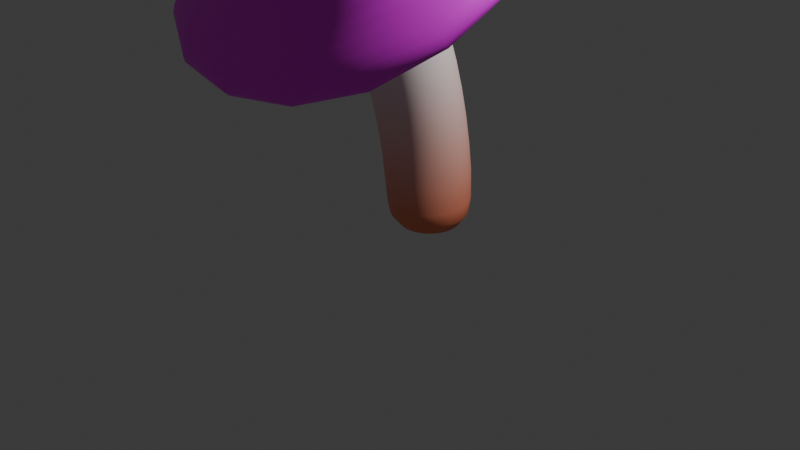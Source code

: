 # Source: Cool_Mushroom.blend  (saved by Blender 4.4.32; exported with 4.5.12 LTS)
import bpy
from mathutils import Matrix  # noqa: F401  (used for matrix-valued properties, if any)

bpy.ops.wm.read_factory_settings(use_empty=True)
scene = bpy.context.scene
scene.name = 'Scene'

# ---- collections
col_collection = bpy.data.collections.new('Collection'); scene.collection.children.link(col_collection)

# ---- images (referenced by path relative to the original .blend; pixels are not part of the script)
import os
ASSET_DIR = os.environ.get("B2B_ASSET_DIR", "")  # directory of the original .blend (textures are referenced by path, not embedded)
HERE = os.path.dirname(os.path.abspath(__file__))  # packed textures are extracted next to this script under _unpacked/

def load_image(name, relpath, width, height, colorspace="sRGB"):
    """Load a texture the original file referenced (path relative to the .blend, or extracted next to this script)."""
    p = next((c for c in (os.path.join(HERE, relpath), os.path.join(ASSET_DIR, relpath)) if relpath and os.path.exists(c)), "")
    if p:
        img = bpy.data.images.load(p, check_existing=True)
        img.name = name
    else:  # same state as the original file: an image datablock whose file is absent (Cycles renders it pink)
        img = bpy.data.images.new(name, width, height)
        img.source = "FILE"
        img.filepath = "//" + (relpath or name)
    img.colorspace_settings.name = colorspace
    return img
img_jpg = load_image('树纹.jpg', '蒙版素材/树纹.jpg', 1024, 1024, 'sRGB')
img_pink_png = load_image('斑马纹 Pink.png', '蒙版素材/斑马纹 Pink.png', 1024, 1024, 'sRGB')

# ---- materials (node trees are filled in below, after node groups)
mat_mushroom_head = bpy.data.materials.new('Mushroom Head')
mat_mushroom_stem_earth = bpy.data.materials.new('Mushroom Stem earth')

# ---- material node trees
mat_mushroom_head.use_nodes = True; mat_mushroom_head.node_tree.nodes.clear()
_N = mat_mushroom_head.node_tree.nodes; _L = mat_mushroom_head.node_tree.links
n0 = _N.new('ShaderNodeBsdfPrincipled'); n0.name = '原理化 BSDF'; n0.location = (10, 300)
n1 = _N.new('ShaderNodeOutputMaterial'); n1.name = '材质输出'; n1.location = (300, 300)
n2 = _N.new('ShaderNodeMix'); n2.name = '混合'; n2.location = (-240, 270)
n2.data_type = 'RGBA'
n3 = _N.new('ShaderNodeTexImage'); n3.name = '图像纹理'; n3.location = (-531, 454)
n3.image = img_jpg
n4 = _N.new('ShaderNodeMapping'); n4.name = '映射'; n4.location = (-730, 253)
n5 = _N.new('ShaderNodeTexCoord'); n5.name = '纹理坐标'; n5.location = (-919, 268)
n6 = _N.new('ShaderNodeTexImage'); n6.name = '图像纹理.001'; n6.location = (-545, 21)
n6.image = img_pink_png
_L.new(n0.outputs[0], n1.inputs[0])
_L.new(n4.outputs[0], n3.inputs[0])
_L.new(n2.outputs[2], n0.inputs[0])
_L.new(n4.outputs[0], n6.inputs[0])
_L.new(n5.outputs[0], n4.inputs[0])
_L.new(n3.outputs[0], n2.inputs[0])
_L.new(n3.outputs[0], n2.inputs[7])
_L.new(n6.outputs[0], n2.inputs[6])
n1.is_active_output = True
mat_mushroom_stem_earth.use_nodes = True; mat_mushroom_stem_earth.node_tree.nodes.clear()
_N = mat_mushroom_stem_earth.node_tree.nodes; _L = mat_mushroom_stem_earth.node_tree.links
n0 = _N.new('ShaderNodeBsdfPrincipled'); n0.name = '原理化 BSDF'; n0.location = (10, 300)
n1 = _N.new('ShaderNodeOutputMaterial'); n1.name = '材质输出'; n1.location = (300, 300)
n2 = _N.new('ShaderNodeValToRGB'); n2.name = '颜色渐变'; n2.location = (-279, 316)
n2.color_ramp.interpolation = 'CARDINAL'
while len(n2.color_ramp.elements) > 1: n2.color_ramp.elements.remove(n2.color_ramp.elements[-1])
n2.color_ramp.elements[0].position = 0.1636; n2.color_ramp.elements[0].color = (1.0, 0.173, 0.02235, 1.0)
_e = n2.color_ramp.elements.new(0.7673); _e.color = (1.0, 1.0, 1.0, 1.0)
n3 = _N.new('ShaderNodeMapping'); n3.name = '映射'; n3.location = (-794, 237)
n3.vector_type = 'TEXTURE'
n3.inputs[1].default_value = (0.0, 0.0, -0.2)
n4 = _N.new('ShaderNodeTexCoord'); n4.name = '纹理坐标'; n4.location = (-992, 237)
n5 = _N.new('ShaderNodeSeparateXYZ'); n5.name = '分离 XYZ'; n5.location = (-561, 231)
_L.new(n0.outputs[0], n1.inputs[0])
_L.new(n2.outputs[0], n0.inputs[0])
_L.new(n3.outputs[0], n5.inputs[0])
_L.new(n5.outputs[2], n2.inputs[0])
_L.new(n4.outputs[0], n3.inputs[0])
n1.is_active_output = True

# ---- world
world_world = bpy.data.worlds.new('World'); scene.world = world_world
world_world.use_nodes = True; world_world.node_tree.nodes.clear()
_N = world_world.node_tree.nodes; _L = world_world.node_tree.links
n0 = _N.new('ShaderNodeOutputWorld'); n0.name = 'World Output'; n0.location = (300, 300)
n1 = _N.new('ShaderNodeBackground'); n1.name = 'Background'; n1.location = (10, 300)
n1.inputs[0].default_value = (0.05088, 0.05088, 0.05088, 1.0)
_L.new(n1.outputs[0], n0.inputs[0])
n0.is_active_output = True
world_world.color = (0.05088, 0.05088, 0.05088)
world_world.sun_shadow_jitter_overblur = 0.0

# ---- cameras
cam_camera = bpy.data.cameras.new('Camera')
cam_camera.clip_end = 100.0
cam_camera.ortho_scale = 7.314

# ---- lights
light_light = bpy.data.lights.new('Light', 'POINT')
light_light.energy = 1000.0
light_light.shadow_soft_size = 0.1

# ---- meshes
me_x = bpy.data.meshes.new('立方体')
me_x.from_pydata([(-1.105, -1.105, -1.0), (-0.6423, -0.6423, 0.5575), (-1.105, 1.105, -1.0), (-0.6423, 0.6423, 0.5575), (1.105, -1.105, -1.0), (0.6423, -0.6423, 0.5575), (1.105, 1.105, -1.0), (0.6423, 0.6423, 0.5575), (-1.403, -1.403, -0.491), (-1.161, -1.161, 0.09442), (-1.161, 1.161, 0.09442), (-1.403, 1.403, -0.491), (1.161, 1.161, 0.09442), (1.403, 1.403, -0.491), (1.161, -1.161, 0.09442), (1.403, -1.403, -0.491), (-1.861, 1.861, -0.6999), (1.861, 1.861, -0.6999), (1.861, -1.861, -0.6999), (-1.861, -1.861, -0.6999), (-1.939, 1.939, -1.0), (-1.939, -1.939, -1.0), (1.939, 1.939, -1.0), (1.939, -1.939, -1.0), (-1.105, 1.105, -0.3081), (-1.105, -1.105, -0.3081), (1.105, 1.105, -0.3081), (1.105, -1.105, -0.3081), (-0.2423, -0.2423, 0.7193), (-0.2423, 0.2423, 0.7193), (0.2423, 0.2423, 0.7193), (0.2423, -0.2423, 0.7193)], [], [(9, 1, 3, 10), (10, 3, 7, 12), (12, 7, 5, 14), (14, 5, 1, 9), (6, 4, 27, 26), (7, 3, 29, 30), (18, 15, 8, 19), (15, 14, 9, 8), (17, 13, 15, 18), (13, 12, 14, 15), (16, 11, 13, 17), (11, 10, 12, 13), (19, 8, 11, 16), (8, 9, 10, 11), (21, 19, 16, 20), (20, 16, 17, 22), (22, 17, 18, 23), (23, 18, 19, 21), (2, 0, 21, 20), (6, 2, 20, 22), (4, 6, 22, 23), (0, 4, 23, 21), (24, 26, 27, 25), (0, 2, 24, 25), (4, 0, 25, 27), (2, 6, 26, 24), (30, 29, 28, 31), (5, 7, 30, 31), (3, 1, 28, 29), (1, 5, 31, 28)])
me_x.polygons.foreach_set('use_smooth', [True] * 30)
_uv = me_x.uv_layers.new(name='UV贴图')
_uv.uv.foreach_set('vector', [0.5417, 0.0, 0.625, 0.0, 0.625, 0.25, 0.5417, 0.25, 0.5417, 0.25, 0.625, 0.25, 0.625, 0.5, 0.5417, 0.5, 0.5417, 0.5, 0.625, 0.5, 0.625, 0.75, 0.5417, 0.75, 0.5417, 0.75, 0.625, 0.75, 0.625, 1.0, 0.5417, 1.0, 0.3212, 0.5538, 0.3212, 0.6962, 0.3212, 0.6962, 0.3212, 0.5538, 0.625, 0.5, 0.625, 0.25, 0.625, 0.25, 0.625, 0.5, 0.4167, 0.75, 0.4583, 0.75, 0.4583, 1.0, 0.4167, 1.0, 0.4583, 0.75, 0.5417, 0.75, 0.5417, 1.0, 0.4583, 1.0, 0.4167, 0.5, 0.4583, 0.5, 0.4583, 0.75, 0.4167, 0.75, 0.4583, 0.5, 0.5417, 0.5, 0.5417, 0.75, 0.4583, 0.75, 0.4167, 0.25, 0.4583, 0.25, 0.4583, 0.5, 0.4167, 0.5, 0.4583, 0.25, 0.5417, 0.25, 0.5417, 0.5, 0.4583, 0.5, 0.4167, 0.0, 0.4583, 0.0, 0.4583, 0.25, 0.4167, 0.25, 0.4583, 0.0, 0.5417, 0.0, 0.5417, 0.25, 0.4583, 0.25, 0.375, 0.0, 0.4167, 0.0, 0.4167, 0.25, 0.375, 0.25, 0.375, 0.25, 0.4167, 0.25, 0.4167, 0.5, 0.375, 0.5, 0.375, 0.5, 0.4167, 0.5, 0.4167, 0.75, 0.375, 0.75, 0.375, 0.75, 0.4167, 0.75, 0.4167, 1.0, 0.375, 1.0, 0.1788, 0.5538, 0.1788, 0.6962, 0.125, 0.75, 0.125, 0.5, 0.3212, 0.5538, 0.1788, 0.5538, 0.125, 0.5, 0.375, 0.5, 0.3212, 0.6962, 0.3212, 0.5538, 0.375, 0.5, 0.375, 0.75, 0.1788, 0.6962, 0.3212, 0.6962, 0.375, 0.75, 0.125, 0.75, 0.1788, 0.5538, 0.3212, 0.5538, 0.3212, 0.6962, 0.1788, 0.6962, 0.1788, 0.6962, 0.1788, 0.5538, 0.1788, 0.5538, 0.1788, 0.6962, 0.3212, 0.6962, 0.1788, 0.6962, 0.1788, 0.6962, 0.3212, 0.6962, 0.1788, 0.5538, 0.3212, 0.5538, 0.3212, 0.5538, 0.1788, 0.5538, 0.625, 0.5, 0.875, 0.5, 0.875, 0.75, 0.625, 0.75, 0.625, 0.75, 0.625, 0.5, 0.625, 0.5, 0.625, 0.75, 0.625, 0.25, 0.625, 0.0, 0.625, 0.0, 0.625, 0.25, 0.625, 1.0, 0.625, 0.75, 0.625, 0.75, 0.625, 1.0])
me_x.materials.append(mat_mushroom_head)
me_x.update()
me_001 = bpy.data.meshes.new('柱体.001')
me_001.from_pydata([(-2.002e-09, 0.2996, 0.04845), (-2.381e-10, 0.3663, 3.94), (0.05845, 0.2939, 0.04845), (0.07146, 0.3593, 3.94), (0.1147, 0.2768, 0.04845), (0.1402, 0.3384, 3.94), (0.1665, 0.2491, 0.04845), (0.2035, 0.3046, 3.94), (0.2119, 0.2119, 0.04845), (0.259, 0.259, 3.94), (0.2491, 0.1665, 0.04845), (0.3046, 0.2035, 3.94), (0.2768, 0.1147, 0.04845), (0.3384, 0.1402, 3.94), (0.2939, 0.05845, 0.04845), (0.3593, 0.07146, 3.94), (0.2996, -5.339e-10, 0.04845), (0.3663, 7.892e-11, 3.94), (0.2939, -0.05845, 0.04845), (0.3593, -0.07146, 3.94), (0.2768, -0.1147, 0.04845), (0.3384, -0.1402, 3.94), (0.2491, -0.1665, 0.04845), (0.3046, -0.2035, 3.94), (0.2119, -0.2119, 0.04845), (0.259, -0.259, 3.94), (0.1665, -0.2491, 0.04845), (0.2035, -0.3046, 3.94), (0.1147, -0.2768, 0.04845), (0.1402, -0.3384, 3.94), (0.05845, -0.2939, 0.04845), (0.07146, -0.3593, 3.94), (-2.002e-09, -0.2996, 0.04845), (-2.381e-10, -0.3663, 3.94), (-0.05845, -0.2939, 0.04845), (-0.07146, -0.3593, 3.94), (-0.1147, -0.2768, 0.04845), (-0.1402, -0.3384, 3.94), (-0.1665, -0.2491, 0.04845), (-0.2035, -0.3046, 3.94), (-0.2119, -0.2119, 0.04845), (-0.259, -0.259, 3.94), (-0.2491, -0.1665, 0.04845), (-0.3046, -0.2035, 3.94), (-0.2768, -0.1147, 0.04845), (-0.3384, -0.1402, 3.94), (-0.2939, -0.05845, 0.04845), (-0.3593, -0.07146, 3.94), (-0.2996, -5.339e-10, 0.04845), (-0.3663, 7.892e-11, 3.94), (-0.2939, 0.05845, 0.04845), (-0.3593, 0.07146, 3.94), (-0.2768, 0.1147, 0.04845), (-0.3384, 0.1402, 3.94), (-0.2491, 0.1665, 0.04845), (-0.3046, 0.2035, 3.94), (-0.2119, 0.2119, 0.04845), (-0.259, 0.259, 3.94), (-0.1665, 0.2491, 0.04845), (-0.2035, 0.3046, 3.94), (-0.1147, 0.2768, 0.04845), (-0.1402, 0.3384, 3.94), (-0.05845, 0.2939, 0.04845), (-0.07146, 0.3593, 3.94), (-1.529e-10, 0.4108, 0.3054), (0.0, 0.42, 0.5839), (0.0, 0.42, 0.8625), (0.0, 0.42, 1.141), (0.0, 0.42, 1.42), (0.0, 0.42, 1.698), (0.0, 0.42, 1.977), (0.0, 0.42, 2.255), (0.0, 0.42, 2.534), (0.0, 0.42, 2.813), (0.0, 0.42, 3.091), (0.0, 0.42, 3.37), (-2.475e-10, 0.4051, 3.648), (0.07904, 0.3973, 3.648), (0.08194, 0.4119, 3.37), (0.08194, 0.4119, 3.091), (0.08194, 0.4119, 2.813), (0.08194, 0.4119, 2.534), (0.08194, 0.4119, 2.255), (0.08194, 0.4119, 1.977), (0.08194, 0.4119, 1.698), (0.08194, 0.4119, 1.42), (0.08194, 0.4119, 1.141), (0.08194, 0.4119, 0.8625), (0.08194, 0.4119, 0.5839), (0.08014, 0.4029, 0.3054), (0.155, 0.3743, 3.648), (0.1607, 0.388, 3.37), (0.1607, 0.388, 3.091), (0.1607, 0.388, 2.813), (0.1607, 0.388, 2.534), (0.1607, 0.388, 2.255), (0.1607, 0.388, 1.977), (0.1607, 0.388, 1.698), (0.1607, 0.388, 1.42), (0.1607, 0.388, 1.141), (0.1607, 0.388, 0.8625), (0.1607, 0.388, 0.5839), (0.1572, 0.3795, 0.3054), (0.2251, 0.3368, 3.648), (0.2333, 0.3492, 3.37), (0.2333, 0.3492, 3.091), (0.2333, 0.3492, 2.813), (0.2333, 0.3492, 2.534), (0.2333, 0.3492, 2.255), (0.2333, 0.3492, 1.977), (0.2333, 0.3492, 1.698), (0.2333, 0.3492, 1.42), (0.2333, 0.3492, 1.141), (0.2333, 0.3492, 0.8625), (0.2333, 0.3492, 0.5839), (0.2282, 0.3416, 0.3054), (0.2865, 0.2865, 3.648), (0.297, 0.297, 3.37), (0.297, 0.297, 3.091), (0.297, 0.297, 2.813), (0.297, 0.297, 2.534), (0.297, 0.297, 2.255), (0.297, 0.297, 1.977), (0.297, 0.297, 1.698), (0.297, 0.297, 1.42), (0.297, 0.297, 1.141), (0.297, 0.297, 0.8625), (0.297, 0.297, 0.5839), (0.2905, 0.2905, 0.3054), (0.3368, 0.2251, 3.648), (0.3492, 0.2333, 3.37), (0.3492, 0.2333, 3.091), (0.3492, 0.2333, 2.813), (0.3492, 0.2333, 2.534), (0.3492, 0.2333, 2.255), (0.3492, 0.2333, 1.977), (0.3492, 0.2333, 1.698), (0.3492, 0.2333, 1.42), (0.3492, 0.2333, 1.141), (0.3492, 0.2333, 0.8625), (0.3492, 0.2333, 0.5839), (0.3416, 0.2282, 0.3054), (0.3743, 0.155, 3.648), (0.388, 0.1607, 3.37), (0.388, 0.1607, 3.091), (0.388, 0.1607, 2.813), (0.388, 0.1607, 2.534), (0.388, 0.1607, 2.255), (0.388, 0.1607, 1.977), (0.388, 0.1607, 1.698), (0.388, 0.1607, 1.42), (0.388, 0.1607, 1.141), (0.388, 0.1607, 0.8625), (0.388, 0.1607, 0.5839), (0.3795, 0.1572, 0.3054), (0.3973, 0.07904, 3.648), (0.4119, 0.08194, 3.37), (0.4119, 0.08194, 3.091), (0.4119, 0.08194, 2.813), (0.4119, 0.08194, 2.534), (0.4119, 0.08194, 2.255), (0.4119, 0.08194, 1.977), (0.4119, 0.08194, 1.698), (0.4119, 0.08194, 1.42), (0.4119, 0.08194, 1.141), (0.4119, 0.08194, 0.8625), (0.4119, 0.08194, 0.5839), (0.4029, 0.08014, 0.3054), (0.4051, -6.599e-11, 3.648), (0.42, 0.0, 3.37), (0.42, 0.0, 3.091), (0.42, 0.0, 2.813), (0.42, 0.0, 2.534), (0.42, 0.0, 2.255), (0.42, 0.0, 1.977), (0.42, 0.0, 1.698), (0.42, 0.0, 1.42), (0.42, 0.0, 1.141), (0.42, 0.0, 0.8625), (0.42, 0.0, 0.5839), (0.4108, -4.077e-11, 0.3054), (0.3973, -0.07904, 3.648), (0.4119, -0.08194, 3.37), (0.4119, -0.08194, 3.091), (0.4119, -0.08194, 2.813), (0.4119, -0.08194, 2.534), (0.4119, -0.08194, 2.255), (0.4119, -0.08194, 1.977), (0.4119, -0.08194, 1.698), (0.4119, -0.08194, 1.42), (0.4119, -0.08194, 1.141), (0.4119, -0.08194, 0.8625), (0.4119, -0.08194, 0.5839), (0.4029, -0.08014, 0.3054), (0.3743, -0.155, 3.648), (0.388, -0.1607, 3.37), (0.388, -0.1607, 3.091), (0.388, -0.1607, 2.813), (0.388, -0.1607, 2.534), (0.388, -0.1607, 2.255), (0.388, -0.1607, 1.977), (0.388, -0.1607, 1.698), (0.388, -0.1607, 1.42), (0.388, -0.1607, 1.141), (0.388, -0.1607, 0.8625), (0.388, -0.1607, 0.5839), (0.3795, -0.1572, 0.3054), (0.3368, -0.2251, 3.648), (0.3492, -0.2333, 3.37), (0.3492, -0.2333, 3.091), (0.3492, -0.2333, 2.813), (0.3492, -0.2333, 2.534), (0.3492, -0.2333, 2.255), (0.3492, -0.2333, 1.977), (0.3492, -0.2333, 1.698), (0.3492, -0.2333, 1.42), (0.3492, -0.2333, 1.141), (0.3492, -0.2333, 0.8625), (0.3492, -0.2333, 0.5839), (0.3416, -0.2282, 0.3054), (0.2865, -0.2865, 3.648), (0.297, -0.297, 3.37), (0.297, -0.297, 3.091), (0.297, -0.297, 2.813), (0.297, -0.297, 2.534), (0.297, -0.297, 2.255), (0.297, -0.297, 1.977), (0.297, -0.297, 1.698), (0.297, -0.297, 1.42), (0.297, -0.297, 1.141), (0.297, -0.297, 0.8625), (0.297, -0.297, 0.5839), (0.2905, -0.2905, 0.3054), (0.2251, -0.3368, 3.648), (0.2333, -0.3492, 3.37), (0.2333, -0.3492, 3.091), (0.2333, -0.3492, 2.813), (0.2333, -0.3492, 2.534), (0.2333, -0.3492, 2.255), (0.2333, -0.3492, 1.977), (0.2333, -0.3492, 1.698), (0.2333, -0.3492, 1.42), (0.2333, -0.3492, 1.141), (0.2333, -0.3492, 0.8625), (0.2333, -0.3492, 0.5839), (0.2282, -0.3416, 0.3054), (0.155, -0.3743, 3.648), (0.1607, -0.388, 3.37), (0.1607, -0.388, 3.091), (0.1607, -0.388, 2.813), (0.1607, -0.388, 2.534), (0.1607, -0.388, 2.255), (0.1607, -0.388, 1.977), (0.1607, -0.388, 1.698), (0.1607, -0.388, 1.42), (0.1607, -0.388, 1.141), (0.1607, -0.388, 0.8625), (0.1607, -0.388, 0.5839), (0.1572, -0.3795, 0.3054), (0.07904, -0.3973, 3.648), (0.08194, -0.4119, 3.37), (0.08194, -0.4119, 3.091), (0.08194, -0.4119, 2.813), (0.08194, -0.4119, 2.534), (0.08194, -0.4119, 2.255), (0.08194, -0.4119, 1.977), (0.08194, -0.4119, 1.698), (0.08194, -0.4119, 1.42), (0.08194, -0.4119, 1.141), (0.08194, -0.4119, 0.8625), (0.08194, -0.4119, 0.5839), (0.08014, -0.4029, 0.3054), (-2.475e-10, -0.4051, 3.648), (0.0, -0.42, 3.37), (0.0, -0.42, 3.091), (0.0, -0.42, 2.813), (0.0, -0.42, 2.534), (0.0, -0.42, 2.255), (0.0, -0.42, 1.977), (0.0, -0.42, 1.698), (0.0, -0.42, 1.42), (0.0, -0.42, 1.141), (0.0, -0.42, 0.8625), (0.0, -0.42, 0.5839), (-1.529e-10, -0.4108, 0.3054), (-0.07904, -0.3973, 3.648), (-0.08194, -0.4119, 3.37), (-0.08194, -0.4119, 3.091), (-0.08194, -0.4119, 2.813), (-0.08194, -0.4119, 2.534), (-0.08194, -0.4119, 2.255), (-0.08194, -0.4119, 1.977), (-0.08194, -0.4119, 1.698), (-0.08194, -0.4119, 1.42), (-0.08194, -0.4119, 1.141), (-0.08194, -0.4119, 0.8625), (-0.08194, -0.4119, 0.5839), (-0.08014, -0.4029, 0.3054), (-0.155, -0.3743, 3.648), (-0.1607, -0.388, 3.37), (-0.1607, -0.388, 3.091), (-0.1607, -0.388, 2.813), (-0.1607, -0.388, 2.534), (-0.1607, -0.388, 2.255), (-0.1607, -0.388, 1.977), (-0.1607, -0.388, 1.698), (-0.1607, -0.388, 1.42), (-0.1607, -0.388, 1.141), (-0.1607, -0.388, 0.8625), (-0.1607, -0.388, 0.5839), (-0.1572, -0.3795, 0.3054), (-0.2251, -0.3368, 3.648), (-0.2333, -0.3492, 3.37), (-0.2333, -0.3492, 3.091), (-0.2333, -0.3492, 2.813), (-0.2333, -0.3492, 2.534), (-0.2333, -0.3492, 2.255), (-0.2333, -0.3492, 1.977), (-0.2333, -0.3492, 1.698), (-0.2333, -0.3492, 1.42), (-0.2333, -0.3492, 1.141), (-0.2333, -0.3492, 0.8625), (-0.2333, -0.3492, 0.5839), (-0.2282, -0.3416, 0.3054), (-0.2865, -0.2865, 3.648), (-0.297, -0.297, 3.37), (-0.297, -0.297, 3.091), (-0.297, -0.297, 2.813), (-0.297, -0.297, 2.534), (-0.297, -0.297, 2.255), (-0.297, -0.297, 1.977), (-0.297, -0.297, 1.698), (-0.297, -0.297, 1.42), (-0.297, -0.297, 1.141), (-0.297, -0.297, 0.8625), (-0.297, -0.297, 0.5839), (-0.2905, -0.2905, 0.3054), (-0.3368, -0.2251, 3.648), (-0.3492, -0.2333, 3.37), (-0.3492, -0.2333, 3.091), (-0.3492, -0.2333, 2.813), (-0.3492, -0.2333, 2.534), (-0.3492, -0.2333, 2.255), (-0.3492, -0.2333, 1.977), (-0.3492, -0.2333, 1.698), (-0.3492, -0.2333, 1.42), (-0.3492, -0.2333, 1.141), (-0.3492, -0.2333, 0.8625), (-0.3492, -0.2333, 0.5839), (-0.3416, -0.2282, 0.3054), (-0.3743, -0.155, 3.648), (-0.388, -0.1607, 3.37), (-0.388, -0.1607, 3.091), (-0.388, -0.1607, 2.813), (-0.388, -0.1607, 2.534), (-0.388, -0.1607, 2.255), (-0.388, -0.1607, 1.977), (-0.388, -0.1607, 1.698), (-0.388, -0.1607, 1.42), (-0.388, -0.1607, 1.141), (-0.388, -0.1607, 0.8625), (-0.388, -0.1607, 0.5839), (-0.3795, -0.1572, 0.3054), (-0.3973, -0.07904, 3.648), (-0.4119, -0.08194, 3.37), (-0.4119, -0.08194, 3.091), (-0.4119, -0.08194, 2.813), (-0.4119, -0.08194, 2.534), (-0.4119, -0.08194, 2.255), (-0.4119, -0.08194, 1.977), (-0.4119, -0.08194, 1.698), (-0.4119, -0.08194, 1.42), (-0.4119, -0.08194, 1.141), (-0.4119, -0.08194, 0.8625), (-0.4119, -0.08194, 0.5839), (-0.4029, -0.08014, 0.3054), (-0.4051, -6.599e-11, 3.648), (-0.42, 0.0, 3.37), (-0.42, 0.0, 3.091), (-0.42, 0.0, 2.813), (-0.42, 0.0, 2.534), (-0.42, 0.0, 2.255), (-0.42, 0.0, 1.977), (-0.42, 0.0, 1.698), (-0.42, 0.0, 1.42), (-0.42, 0.0, 1.141), (-0.42, 0.0, 0.8625), (-0.42, 0.0, 0.5839), (-0.4108, -4.077e-11, 0.3054), (-0.3973, 0.07904, 3.648), (-0.4119, 0.08194, 3.37), (-0.4119, 0.08194, 3.091), (-0.4119, 0.08194, 2.813), (-0.4119, 0.08194, 2.534), (-0.4119, 0.08194, 2.255), (-0.4119, 0.08194, 1.977), (-0.4119, 0.08194, 1.698), (-0.4119, 0.08194, 1.42), (-0.4119, 0.08194, 1.141), (-0.4119, 0.08194, 0.8625), (-0.4119, 0.08194, 0.5839), (-0.4029, 0.08014, 0.3054), (-0.3743, 0.155, 3.648), (-0.388, 0.1607, 3.37), (-0.388, 0.1607, 3.091), (-0.388, 0.1607, 2.813), (-0.388, 0.1607, 2.534), (-0.388, 0.1607, 2.255), (-0.388, 0.1607, 1.977), (-0.388, 0.1607, 1.698), (-0.388, 0.1607, 1.42), (-0.388, 0.1607, 1.141), (-0.388, 0.1607, 0.8625), (-0.388, 0.1607, 0.5839), (-0.3795, 0.1572, 0.3054), (-0.3368, 0.2251, 3.648), (-0.3492, 0.2333, 3.37), (-0.3492, 0.2333, 3.091), (-0.3492, 0.2333, 2.813), (-0.3492, 0.2333, 2.534), (-0.3492, 0.2333, 2.255), (-0.3492, 0.2333, 1.977), (-0.3492, 0.2333, 1.698), (-0.3492, 0.2333, 1.42), (-0.3492, 0.2333, 1.141), (-0.3492, 0.2333, 0.8625), (-0.3492, 0.2333, 0.5839), (-0.3416, 0.2282, 0.3054), (-0.2865, 0.2865, 3.648), (-0.297, 0.297, 3.37), (-0.297, 0.297, 3.091), (-0.297, 0.297, 2.813), (-0.297, 0.297, 2.534), (-0.297, 0.297, 2.255), (-0.297, 0.297, 1.977), (-0.297, 0.297, 1.698), (-0.297, 0.297, 1.42), (-0.297, 0.297, 1.141), (-0.297, 0.297, 0.8625), (-0.297, 0.297, 0.5839), (-0.2905, 0.2905, 0.3054), (-0.2251, 0.3368, 3.648), (-0.2333, 0.3492, 3.37), (-0.2333, 0.3492, 3.091), (-0.2333, 0.3492, 2.813), (-0.2333, 0.3492, 2.534), (-0.2333, 0.3492, 2.255), (-0.2333, 0.3492, 1.977), (-0.2333, 0.3492, 1.698), (-0.2333, 0.3492, 1.42), (-0.2333, 0.3492, 1.141), (-0.2333, 0.3492, 0.8625), (-0.2333, 0.3492, 0.5839), (-0.2282, 0.3416, 0.3054), (-0.155, 0.3743, 3.648), (-0.1607, 0.388, 3.37), (-0.1607, 0.388, 3.091), (-0.1607, 0.388, 2.813), (-0.1607, 0.388, 2.534), (-0.1607, 0.388, 2.255), (-0.1607, 0.388, 1.977), (-0.1607, 0.388, 1.698), (-0.1607, 0.388, 1.42), (-0.1607, 0.388, 1.141), (-0.1607, 0.388, 0.8625), (-0.1607, 0.388, 0.5839), (-0.1572, 0.3795, 0.3054), (-0.07904, 0.3973, 3.648), (-0.08194, 0.4119, 3.37), (-0.08194, 0.4119, 3.091), (-0.08194, 0.4119, 2.813), (-0.08194, 0.4119, 2.534), (-0.08194, 0.4119, 2.255), (-0.08194, 0.4119, 1.977), (-0.08194, 0.4119, 1.698), (-0.08194, 0.4119, 1.42), (-0.08194, 0.4119, 1.141), (-0.08194, 0.4119, 0.8625), (-0.08194, 0.4119, 0.5839), (-0.08014, 0.4029, 0.3054), (0.04787, 0.2406, 4.12), (-4.057e-09, 0.2454, 4.12), (0.09389, 0.2267, 4.12), (0.1363, 0.204, 4.12), (0.1735, 0.1735, 4.12), (0.204, 0.1363, 4.12), (0.2267, 0.09389, 4.12), (0.2406, 0.04787, 4.12), (0.2454, -4.575e-10, 4.12), (0.2406, -0.04787, 4.12), (0.2267, -0.09389, 4.12), (0.204, -0.1363, 4.12), (0.1735, -0.1735, 4.12), (0.1363, -0.204, 4.12), (0.09389, -0.2267, 4.12), (0.04787, -0.2406, 4.12), (-4.057e-09, -0.2454, 4.12), (-0.04787, -0.2406, 4.12), (-0.09389, -0.2267, 4.12), (-0.1363, -0.204, 4.12), (-0.1735, -0.1735, 4.12), (-0.204, -0.1363, 4.12), (-0.2267, -0.09389, 4.12), (-0.2406, -0.04787, 4.12), (-0.2454, -4.575e-10, 4.12), (-0.2406, 0.04787, 4.12), (-0.2267, 0.09389, 4.12), (-0.204, 0.1363, 4.12), (-0.1735, 0.1735, 4.12), (-0.1363, 0.204, 4.12), (-0.09389, 0.2267, 4.12), (-0.04787, 0.2406, 4.12), (0.1274, 0.3077, 4.04), (0.185, 0.2769, 4.04), (0.2769, -0.185, 4.04), (0.2355, -0.2355, 4.04), (-0.2355, -0.2355, 4.04), (-0.2769, -0.185, 4.04), (-0.185, 0.2769, 4.04), (-0.1274, 0.3077, 4.04), (0.3266, 0.06497, 4.04), (0.333, -2.124e-10, 4.04), (-2.39e-09, -0.333, 4.04), (-0.06497, -0.3266, 4.04), (-0.3266, 0.06497, 4.04), (-0.3077, 0.1274, 4.04), (0.2355, 0.2355, 4.04), (0.185, -0.2769, 4.04), (-0.3077, -0.1274, 4.04), (-0.06497, 0.3266, 4.04), (0.3266, -0.06497, 4.04), (-0.1274, -0.3077, 4.04), (-0.2769, 0.185, 4.04), (0.2769, 0.185, 4.04), (0.1274, -0.3077, 4.04), (-0.3266, -0.06497, 4.04), (-2.39e-09, 0.333, 4.04), (0.06497, 0.3266, 4.04), (0.3077, -0.1274, 4.04), (-0.185, -0.2769, 4.04), (-0.2355, 0.2355, 4.04), (0.3077, 0.1274, 4.04), (0.06497, -0.3266, 4.04), (-0.333, -2.124e-10, 4.04), (0.0756, 0.3801, 0.1661), (0.1483, 0.358, 0.1661), (0.2153, 0.3222, 0.1661), (0.274, 0.274, 0.1661), (0.3222, 0.2153, 0.1661), (0.358, 0.1483, 0.1661), (0.3801, 0.0756, 0.1661), (0.3875, 7.205e-11, 0.1661), (0.3801, -0.0756, 0.1661), (0.358, -0.1483, 0.1661), (0.3222, -0.2153, 0.1661), (0.274, -0.274, 0.1661), (0.2153, -0.3222, 0.1661), (0.1483, -0.358, 0.1661), (0.0756, -0.3801, 0.1661), (-5.404e-10, -0.3875, 0.1661), (-0.0756, -0.3801, 0.1661), (-0.1483, -0.358, 0.1661), (-0.2153, -0.3222, 0.1661), (-0.274, -0.274, 0.1661), (-0.3222, -0.2153, 0.1661), (-0.358, -0.1483, 0.1661), (-0.3801, -0.0756, 0.1661), (-0.3875, 7.205e-11, 0.1661), (-0.3801, 0.0756, 0.1661), (-0.358, 0.1483, 0.1661), (-0.3222, 0.2153, 0.1661), (-0.274, 0.274, 0.1661), (-0.2153, 0.3222, 0.1661), (-0.1483, 0.358, 0.1661), (-0.0756, 0.3801, 0.1661), (-5.404e-10, 0.3875, 0.1661), (-1.648e-08, 0.1917, 0.0001998), (0.0374, 0.188, 0.0001998), (0.07337, 0.1771, 0.0001998), (0.1065, 0.1594, 0.0001998), (0.1356, 0.1356, 0.0001998), (0.1594, 0.1065, 0.0001998), (0.1771, 0.07337, 0.0001998), (0.188, 0.0374, 0.0001998), (0.1917, -1.29e-09, 0.0001998), (0.188, -0.0374, 0.0001998), (0.1771, -0.07337, 0.0001998), (0.1594, -0.1065, 0.0001998), (0.1356, -0.1356, 0.0001998), (0.1065, -0.1594, 0.0001998), (0.07337, -0.1771, 0.0001998), (0.0374, -0.188, 0.0001998), (-1.648e-08, -0.1917, 0.0001998), (-0.0374, -0.188, 0.0001998), (-0.07337, -0.1771, 0.0001998), (-0.1065, -0.1594, 0.0001998), (-0.1356, -0.1356, 0.0001998), (-0.1594, -0.1065, 0.0001998), (-0.1771, -0.07337, 0.0001998), (-0.188, -0.0374, 0.0001998), (-0.1917, -1.29e-09, 0.0001998), (-0.188, 0.0374, 0.0001998), (-0.1771, 0.07337, 0.0001998), (-0.1594, 0.1065, 0.0001998), (-0.1356, 0.1356, 0.0001998), (-0.1065, 0.1594, 0.0001998), (-0.07337, 0.1771, 0.0001998), (-0.0374, 0.188, 0.0001998)], [], [(76, 1, 3, 77), (77, 3, 5, 90), (90, 5, 7, 103), (103, 7, 9, 116), (116, 9, 11, 129), (129, 11, 13, 142), (142, 13, 15, 155), (155, 15, 17, 168), (168, 17, 19, 181), (181, 19, 21, 194), (194, 21, 23, 207), (207, 23, 25, 220), (220, 25, 27, 233), (233, 27, 29, 246), (246, 29, 31, 259), (259, 31, 33, 272), (272, 33, 35, 285), (285, 35, 37, 298), (298, 37, 39, 311), (311, 39, 41, 324), (324, 41, 43, 337), (337, 43, 45, 350), (350, 45, 47, 363), (363, 47, 49, 376), (376, 49, 51, 389), (389, 51, 53, 402), (402, 53, 55, 415), (415, 55, 57, 428), (428, 57, 59, 441), (441, 59, 61, 454), (513, 512, 482, 483), (454, 61, 63, 467), (467, 63, 1, 76), (16, 18, 585, 584), (574, 479, 64, 575), (479, 478, 65, 64), (478, 477, 66, 65), (477, 476, 67, 66), (476, 475, 68, 67), (475, 474, 69, 68), (474, 473, 70, 69), (473, 472, 71, 70), (472, 471, 72, 71), (471, 470, 73, 72), (470, 469, 74, 73), (469, 468, 75, 74), (468, 467, 76, 75), (573, 466, 479, 574), (466, 465, 478, 479), (465, 464, 477, 478), (464, 463, 476, 477), (463, 462, 475, 476), (462, 461, 474, 475), (461, 460, 473, 474), (460, 459, 472, 473), (459, 458, 471, 472), (458, 457, 470, 471), (457, 456, 469, 470), (456, 455, 468, 469), (455, 454, 467, 468), (572, 453, 466, 573), (453, 452, 465, 466), (452, 451, 464, 465), (451, 450, 463, 464), (450, 449, 462, 463), (449, 448, 461, 462), (448, 447, 460, 461), (447, 446, 459, 460), (446, 445, 458, 459), (445, 444, 457, 458), (444, 443, 456, 457), (443, 442, 455, 456), (442, 441, 454, 455), (571, 440, 453, 572), (440, 439, 452, 453), (439, 438, 451, 452), (438, 437, 450, 451), (437, 436, 449, 450), (436, 435, 448, 449), (435, 434, 447, 448), (434, 433, 446, 447), (433, 432, 445, 446), (432, 431, 444, 445), (431, 430, 443, 444), (430, 429, 442, 443), (429, 428, 441, 442), (570, 427, 440, 571), (427, 426, 439, 440), (426, 425, 438, 439), (425, 424, 437, 438), (424, 423, 436, 437), (423, 422, 435, 436), (422, 421, 434, 435), (421, 420, 433, 434), (420, 419, 432, 433), (419, 418, 431, 432), (418, 417, 430, 431), (417, 416, 429, 430), (416, 415, 428, 429), (569, 414, 427, 570), (414, 413, 426, 427), (413, 412, 425, 426), (412, 411, 424, 425), (411, 410, 423, 424), (410, 409, 422, 423), (409, 408, 421, 422), (408, 407, 420, 421), (407, 406, 419, 420), (406, 405, 418, 419), (405, 404, 417, 418), (404, 403, 416, 417), (403, 402, 415, 416), (568, 401, 414, 569), (401, 400, 413, 414), (400, 399, 412, 413), (399, 398, 411, 412), (398, 397, 410, 411), (397, 396, 409, 410), (396, 395, 408, 409), (395, 394, 407, 408), (394, 393, 406, 407), (393, 392, 405, 406), (392, 391, 404, 405), (391, 390, 403, 404), (390, 389, 402, 403), (567, 388, 401, 568), (388, 387, 400, 401), (387, 386, 399, 400), (386, 385, 398, 399), (385, 384, 397, 398), (384, 383, 396, 397), (383, 382, 395, 396), (382, 381, 394, 395), (381, 380, 393, 394), (380, 379, 392, 393), (379, 378, 391, 392), (378, 377, 390, 391), (377, 376, 389, 390), (566, 375, 388, 567), (375, 374, 387, 388), (374, 373, 386, 387), (373, 372, 385, 386), (372, 371, 384, 385), (371, 370, 383, 384), (370, 369, 382, 383), (369, 368, 381, 382), (368, 367, 380, 381), (367, 366, 379, 380), (366, 365, 378, 379), (365, 364, 377, 378), (364, 363, 376, 377), (565, 362, 375, 566), (362, 361, 374, 375), (361, 360, 373, 374), (360, 359, 372, 373), (359, 358, 371, 372), (358, 357, 370, 371), (357, 356, 369, 370), (356, 355, 368, 369), (355, 354, 367, 368), (354, 353, 366, 367), (353, 352, 365, 366), (352, 351, 364, 365), (351, 350, 363, 364), (564, 349, 362, 565), (349, 348, 361, 362), (348, 347, 360, 361), (347, 346, 359, 360), (346, 345, 358, 359), (345, 344, 357, 358), (344, 343, 356, 357), (343, 342, 355, 356), (342, 341, 354, 355), (341, 340, 353, 354), (340, 339, 352, 353), (339, 338, 351, 352), (338, 337, 350, 351), (563, 336, 349, 564), (336, 335, 348, 349), (335, 334, 347, 348), (334, 333, 346, 347), (333, 332, 345, 346), (332, 331, 344, 345), (331, 330, 343, 344), (330, 329, 342, 343), (329, 328, 341, 342), (328, 327, 340, 341), (327, 326, 339, 340), (326, 325, 338, 339), (325, 324, 337, 338), (562, 323, 336, 563), (323, 322, 335, 336), (322, 321, 334, 335), (321, 320, 333, 334), (320, 319, 332, 333), (319, 318, 331, 332), (318, 317, 330, 331), (317, 316, 329, 330), (316, 315, 328, 329), (315, 314, 327, 328), (314, 313, 326, 327), (313, 312, 325, 326), (312, 311, 324, 325), (561, 310, 323, 562), (310, 309, 322, 323), (309, 308, 321, 322), (308, 307, 320, 321), (307, 306, 319, 320), (306, 305, 318, 319), (305, 304, 317, 318), (304, 303, 316, 317), (303, 302, 315, 316), (302, 301, 314, 315), (301, 300, 313, 314), (300, 299, 312, 313), (299, 298, 311, 312), (560, 297, 310, 561), (297, 296, 309, 310), (296, 295, 308, 309), (295, 294, 307, 308), (294, 293, 306, 307), (293, 292, 305, 306), (292, 291, 304, 305), (291, 290, 303, 304), (290, 289, 302, 303), (289, 288, 301, 302), (288, 287, 300, 301), (287, 286, 299, 300), (286, 285, 298, 299), (559, 284, 297, 560), (284, 283, 296, 297), (283, 282, 295, 296), (282, 281, 294, 295), (281, 280, 293, 294), (280, 279, 292, 293), (279, 278, 291, 292), (278, 277, 290, 291), (277, 276, 289, 290), (276, 275, 288, 289), (275, 274, 287, 288), (274, 273, 286, 287), (273, 272, 285, 286), (558, 271, 284, 559), (271, 270, 283, 284), (270, 269, 282, 283), (269, 268, 281, 282), (268, 267, 280, 281), (267, 266, 279, 280), (266, 265, 278, 279), (265, 264, 277, 278), (264, 263, 276, 277), (263, 262, 275, 276), (262, 261, 274, 275), (261, 260, 273, 274), (260, 259, 272, 273), (557, 258, 271, 558), (258, 257, 270, 271), (257, 256, 269, 270), (256, 255, 268, 269), (255, 254, 267, 268), (254, 253, 266, 267), (253, 252, 265, 266), (252, 251, 264, 265), (251, 250, 263, 264), (250, 249, 262, 263), (249, 248, 261, 262), (248, 247, 260, 261), (247, 246, 259, 260), (556, 245, 258, 557), (245, 244, 257, 258), (244, 243, 256, 257), (243, 242, 255, 256), (242, 241, 254, 255), (241, 240, 253, 254), (240, 239, 252, 253), (239, 238, 251, 252), (238, 237, 250, 251), (237, 236, 249, 250), (236, 235, 248, 249), (235, 234, 247, 248), (234, 233, 246, 247), (555, 232, 245, 556), (232, 231, 244, 245), (231, 230, 243, 244), (230, 229, 242, 243), (229, 228, 241, 242), (228, 227, 240, 241), (227, 226, 239, 240), (226, 225, 238, 239), (225, 224, 237, 238), (224, 223, 236, 237), (223, 222, 235, 236), (222, 221, 234, 235), (221, 220, 233, 234), (554, 219, 232, 555), (219, 218, 231, 232), (218, 217, 230, 231), (217, 216, 229, 230), (216, 215, 228, 229), (215, 214, 227, 228), (214, 213, 226, 227), (213, 212, 225, 226), (212, 211, 224, 225), (211, 210, 223, 224), (210, 209, 222, 223), (209, 208, 221, 222), (208, 207, 220, 221), (553, 206, 219, 554), (206, 205, 218, 219), (205, 204, 217, 218), (204, 203, 216, 217), (203, 202, 215, 216), (202, 201, 214, 215), (201, 200, 213, 214), (200, 199, 212, 213), (199, 198, 211, 212), (198, 197, 210, 211), (197, 196, 209, 210), (196, 195, 208, 209), (195, 194, 207, 208), (552, 193, 206, 553), (193, 192, 205, 206), (192, 191, 204, 205), (191, 190, 203, 204), (190, 189, 202, 203), (189, 188, 201, 202), (188, 187, 200, 201), (187, 186, 199, 200), (186, 185, 198, 199), (185, 184, 197, 198), (184, 183, 196, 197), (183, 182, 195, 196), (182, 181, 194, 195), (551, 180, 193, 552), (180, 179, 192, 193), (179, 178, 191, 192), (178, 177, 190, 191), (177, 176, 189, 190), (176, 175, 188, 189), (175, 174, 187, 188), (174, 173, 186, 187), (173, 172, 185, 186), (172, 171, 184, 185), (171, 170, 183, 184), (170, 169, 182, 183), (169, 168, 181, 182), (550, 167, 180, 551), (167, 166, 179, 180), (166, 165, 178, 179), (165, 164, 177, 178), (164, 163, 176, 177), (163, 162, 175, 176), (162, 161, 174, 175), (161, 160, 173, 174), (160, 159, 172, 173), (159, 158, 171, 172), (158, 157, 170, 171), (157, 156, 169, 170), (156, 155, 168, 169), (549, 154, 167, 550), (154, 153, 166, 167), (153, 152, 165, 166), (152, 151, 164, 165), (151, 150, 163, 164), (150, 149, 162, 163), (149, 148, 161, 162), (148, 147, 160, 161), (147, 146, 159, 160), (146, 145, 158, 159), (145, 144, 157, 158), (144, 143, 156, 157), (143, 142, 155, 156), (548, 141, 154, 549), (141, 140, 153, 154), (140, 139, 152, 153), (139, 138, 151, 152), (138, 137, 150, 151), (137, 136, 149, 150), (136, 135, 148, 149), (135, 134, 147, 148), (134, 133, 146, 147), (133, 132, 145, 146), (132, 131, 144, 145), (131, 130, 143, 144), (130, 129, 142, 143), (547, 128, 141, 548), (128, 127, 140, 141), (127, 126, 139, 140), (126, 125, 138, 139), (125, 124, 137, 138), (124, 123, 136, 137), (123, 122, 135, 136), (122, 121, 134, 135), (121, 120, 133, 134), (120, 119, 132, 133), (119, 118, 131, 132), (118, 117, 130, 131), (117, 116, 129, 130), (546, 115, 128, 547), (115, 114, 127, 128), (114, 113, 126, 127), (113, 112, 125, 126), (112, 111, 124, 125), (111, 110, 123, 124), (110, 109, 122, 123), (109, 108, 121, 122), (108, 107, 120, 121), (107, 106, 119, 120), (106, 105, 118, 119), (105, 104, 117, 118), (104, 103, 116, 117), (545, 102, 115, 546), (102, 101, 114, 115), (101, 100, 113, 114), (100, 99, 112, 113), (99, 98, 111, 112), (98, 97, 110, 111), (97, 96, 109, 110), (96, 95, 108, 109), (95, 94, 107, 108), (94, 93, 106, 107), (93, 92, 105, 106), (92, 91, 104, 105), (91, 90, 103, 104), (544, 89, 102, 545), (89, 88, 101, 102), (88, 87, 100, 101), (87, 86, 99, 100), (86, 85, 98, 99), (85, 84, 97, 98), (84, 83, 96, 97), (83, 82, 95, 96), (82, 81, 94, 95), (81, 80, 93, 94), (80, 79, 92, 93), (79, 78, 91, 92), (78, 77, 90, 91), (575, 64, 89, 544), (64, 65, 88, 89), (65, 66, 87, 88), (66, 67, 86, 87), (67, 68, 85, 86), (68, 69, 84, 85), (69, 70, 83, 84), (70, 71, 82, 83), (71, 72, 81, 82), (72, 73, 80, 81), (73, 74, 79, 80), (74, 75, 78, 79), (75, 76, 77, 78), (480, 481, 511, 510, 509, 508, 507, 506, 505, 504, 503, 502, 501, 500, 499, 498, 497, 496, 495, 494, 493, 492, 491, 490, 489, 488, 487, 486, 485, 484, 483, 482), (515, 514, 491, 492), (517, 516, 500, 501), (519, 518, 509, 510), (521, 520, 487, 488), (523, 522, 496, 497), (525, 524, 505, 506), (526, 513, 483, 484), (527, 515, 492, 493), (528, 517, 501, 502), (529, 519, 510, 511), (530, 521, 488, 489), (531, 523, 497, 498), (532, 525, 506, 507), (533, 526, 484, 485), (534, 527, 493, 494), (535, 528, 502, 503), (537, 536, 481, 480), (536, 529, 511, 481), (538, 530, 489, 490), (539, 531, 498, 499), (540, 532, 507, 508), (541, 533, 485, 486), (542, 534, 494, 495), (543, 535, 503, 504), (512, 537, 480, 482), (514, 538, 490, 491), (516, 539, 499, 500), (518, 540, 508, 509), (520, 541, 486, 487), (522, 542, 495, 496), (524, 543, 504, 505), (51, 49, 543, 524), (33, 31, 542, 522), (15, 13, 541, 520), (59, 57, 540, 518), (41, 39, 539, 516), (23, 21, 538, 514), (5, 3, 537, 512), (49, 47, 535, 543), (31, 29, 534, 542), (13, 11, 533, 541), (57, 55, 532, 540), (39, 37, 531, 539), (21, 19, 530, 538), (1, 63, 529, 536), (3, 1, 536, 537), (47, 45, 528, 535), (29, 27, 527, 534), (11, 9, 526, 533), (55, 53, 525, 532), (37, 35, 523, 531), (19, 17, 521, 530), (63, 61, 519, 529), (45, 43, 517, 528), (27, 25, 515, 527), (9, 7, 513, 526), (53, 51, 524, 525), (35, 33, 522, 523), (17, 15, 520, 521), (61, 59, 518, 519), (43, 41, 516, 517), (25, 23, 514, 515), (7, 5, 512, 513), (0, 575, 544, 2), (2, 544, 545, 4), (4, 545, 546, 6), (6, 546, 547, 8), (8, 547, 548, 10), (10, 548, 549, 12), (12, 549, 550, 14), (14, 550, 551, 16), (16, 551, 552, 18), (18, 552, 553, 20), (20, 553, 554, 22), (22, 554, 555, 24), (24, 555, 556, 26), (26, 556, 557, 28), (28, 557, 558, 30), (30, 558, 559, 32), (32, 559, 560, 34), (34, 560, 561, 36), (36, 561, 562, 38), (38, 562, 563, 40), (40, 563, 564, 42), (42, 564, 565, 44), (44, 565, 566, 46), (46, 566, 567, 48), (48, 567, 568, 50), (50, 568, 569, 52), (52, 569, 570, 54), (54, 570, 571, 56), (56, 571, 572, 58), (58, 572, 573, 60), (60, 573, 574, 62), (62, 574, 575, 0), (576, 577, 578, 579, 580, 581, 582, 583, 584, 585, 586, 587, 588, 589, 590, 591, 592, 593, 594, 595, 596, 597, 598, 599, 600, 601, 602, 603, 604, 605, 606, 607), (34, 36, 594, 593), (52, 54, 603, 602), (8, 10, 581, 580), (26, 28, 590, 589), (44, 46, 599, 598), (0, 2, 577, 576), (62, 0, 576, 607), (18, 20, 586, 585), (36, 38, 595, 594), (54, 56, 604, 603), (10, 12, 582, 581), (28, 30, 591, 590), (46, 48, 600, 599), (2, 4, 578, 577), (20, 22, 587, 586), (38, 40, 596, 595), (56, 58, 605, 604), (12, 14, 583, 582), (30, 32, 592, 591), (48, 50, 601, 600), (4, 6, 579, 578), (22, 24, 588, 587), (40, 42, 597, 596), (58, 60, 606, 605), (14, 16, 584, 583), (32, 34, 593, 592), (50, 52, 602, 601), (6, 8, 580, 579), (24, 26, 589, 588), (42, 44, 598, 597), (60, 62, 607, 606)])
me_001.polygons.foreach_set('use_smooth', [True] * 578)
_uv = me_001.uv_layers.new(name='UV贴图')
_uv.uv.foreach_set('vector', [1.0, 0.9643, 1.0, 1.0, 0.9688, 1.0, 0.9688, 0.9643, 0.9688, 0.9643, 0.9688, 1.0, 0.9375, 1.0, 0.9375, 0.9643, 0.9375, 0.9643, 0.9375, 1.0, 0.9062, 1.0, 0.9062, 0.9643, 0.9062, 0.9643, 0.9062, 1.0, 0.875, 1.0, 0.875, 0.9643, 0.875, 0.9643, 0.875, 1.0, 0.8438, 1.0, 0.8438, 0.9643, 0.8438, 0.9643, 0.8438, 1.0, 0.8125, 1.0, 0.8125, 0.9643, 0.8125, 0.9643, 0.8125, 1.0, 0.7812, 1.0, 0.7812, 0.9643, 0.7812, 0.9643, 0.7812, 1.0, 0.75, 1.0, 0.75, 0.9643, 0.75, 0.9643, 0.75, 1.0, 0.7188, 1.0, 0.7187, 0.9643, 0.7187, 0.9643, 0.7188, 1.0, 0.6875, 1.0, 0.6875, 0.9643, 0.6875, 0.9643, 0.6875, 1.0, 0.6562, 1.0, 0.6562, 0.9643, 0.6562, 0.9643, 0.6562, 1.0, 0.625, 1.0, 0.625, 0.9643, 0.625, 0.9643, 0.625, 1.0, 0.5938, 1.0, 0.5938, 0.9643, 0.5938, 0.9643, 0.5938, 1.0, 0.5625, 1.0, 0.5625, 0.9643, 0.5625, 0.9643, 0.5625, 1.0, 0.5312, 1.0, 0.5312, 0.9643, 0.5312, 0.9643, 0.5312, 1.0, 0.5, 1.0, 0.5, 0.9643, 0.5, 0.9643, 0.5, 1.0, 0.4688, 1.0, 0.4687, 0.9643, 0.4687, 0.9643, 0.4688, 1.0, 0.4375, 1.0, 0.4375, 0.9643, 0.4375, 0.9643, 0.4375, 1.0, 0.4062, 1.0, 0.4062, 0.9643, 0.4062, 0.9643, 0.4062, 1.0, 0.375, 1.0, 0.375, 0.9643, 0.375, 0.9643, 0.375, 1.0, 0.3438, 1.0, 0.3438, 0.9643, 0.3438, 0.9643, 0.3438, 1.0, 0.3125, 1.0, 0.3125, 0.9643, 0.3125, 0.9643, 0.3125, 1.0, 0.2812, 1.0, 0.2812, 0.9643, 0.2812, 0.9643, 0.2812, 1.0, 0.25, 1.0, 0.25, 0.9643, 0.25, 0.9643, 0.25, 1.0, 0.2188, 1.0, 0.2188, 0.9643, 0.2188, 0.9643, 0.2188, 1.0, 0.1875, 1.0, 0.1875, 0.9643, 0.1875, 0.9643, 0.1875, 1.0, 0.1562, 1.0, 0.1562, 0.9643, 0.1562, 0.9643, 0.1562, 1.0, 0.125, 1.0, 0.125, 0.9643, 0.125, 0.9643, 0.125, 1.0, 0.09375, 1.0, 0.09375, 0.9643, 0.09375, 0.9643, 0.09375, 1.0, 0.0625, 1.0, 0.0625, 0.9643, 0.9062, 1.0, 0.9375, 1.0, 0.9375, 1.0, 0.9062, 1.0, 0.0625, 0.9643, 0.0625, 1.0, 0.03125, 1.0, 0.03125, 0.9643, 0.03125, 0.9643, 0.03125, 1.0, 0.0, 1.0, 0.0, 0.9643, 0.75, 0.5, 0.7188, 0.5, 0.7188, 0.5, 0.75, 0.5, 0.03125, 0.5179, 0.03125, 0.5357, 0.0, 0.5357, 0.0, 0.5179, 0.03125, 0.5357, 0.03125, 0.5714, 0.0, 0.5714, 0.0, 0.5357, 0.03125, 0.5714, 0.03125, 0.6071, 0.0, 0.6071, 0.0, 0.5714, 0.03125, 0.6071, 0.03125, 0.6429, 0.0, 0.6429, 0.0, 0.6071, 0.03125, 0.6429, 0.03125, 0.6786, 0.0, 0.6786, 0.0, 0.6429, 0.03125, 0.6786, 0.03125, 0.7143, 0.0, 0.7143, 0.0, 0.6786, 0.03125, 0.7143, 0.03125, 0.75, 0.0, 0.75, 0.0, 0.7143, 0.03125, 0.75, 0.03125, 0.7857, 0.0, 0.7857, 0.0, 0.75, 0.03125, 0.7857, 0.03125, 0.8214, 0.0, 0.8214, 0.0, 0.7857, 0.03125, 0.8214, 0.03125, 0.8571, 0.0, 0.8571, 0.0, 0.8214, 0.03125, 0.8571, 0.03125, 0.8929, 0.0, 0.8929, 0.0, 0.8571, 0.03125, 0.8929, 0.03125, 0.9286, 0.0, 0.9286, 0.0, 0.8929, 0.03125, 0.9286, 0.03125, 0.9643, 0.0, 0.9643, 0.0, 0.9286, 0.0625, 0.5179, 0.0625, 0.5357, 0.03125, 0.5357, 0.03125, 0.5179, 0.0625, 0.5357, 0.0625, 0.5714, 0.03125, 0.5714, 0.03125, 0.5357, 0.0625, 0.5714, 0.0625, 0.6071, 0.03125, 0.6071, 0.03125, 0.5714, 0.0625, 0.6071, 0.0625, 0.6429, 0.03125, 0.6429, 0.03125, 0.6071, 0.0625, 0.6429, 0.0625, 0.6786, 0.03125, 0.6786, 0.03125, 0.6429, 0.0625, 0.6786, 0.0625, 0.7143, 0.03125, 0.7143, 0.03125, 0.6786, 0.0625, 0.7143, 0.0625, 0.75, 0.03125, 0.75, 0.03125, 0.7143, 0.0625, 0.75, 0.0625, 0.7857, 0.03125, 0.7857, 0.03125, 0.75, 0.0625, 0.7857, 0.0625, 0.8214, 0.03125, 0.8214, 0.03125, 0.7857, 0.0625, 0.8214, 0.0625, 0.8571, 0.03125, 0.8571, 0.03125, 0.8214, 0.0625, 0.8571, 0.0625, 0.8929, 0.03125, 0.8929, 0.03125, 0.8571, 0.0625, 0.8929, 0.0625, 0.9286, 0.03125, 0.9286, 0.03125, 0.8929, 0.0625, 0.9286, 0.0625, 0.9643, 0.03125, 0.9643, 0.03125, 0.9286, 0.09375, 0.5179, 0.09375, 0.5357, 0.0625, 0.5357, 0.0625, 0.5179, 0.09375, 0.5357, 0.09375, 0.5714, 0.0625, 0.5714, 0.0625, 0.5357, 0.09375, 0.5714, 0.09375, 0.6071, 0.0625, 0.6071, 0.0625, 0.5714, 0.09375, 0.6071, 0.09375, 0.6429, 0.0625, 0.6429, 0.0625, 0.6071, 0.09375, 0.6429, 0.09375, 0.6786, 0.0625, 0.6786, 0.0625, 0.6429, 0.09375, 0.6786, 0.09375, 0.7143, 0.0625, 0.7143, 0.0625, 0.6786, 0.09375, 0.7143, 0.09375, 0.75, 0.0625, 0.75, 0.0625, 0.7143, 0.09375, 0.75, 0.09375, 0.7857, 0.0625, 0.7857, 0.0625, 0.75, 0.09375, 0.7857, 0.09375, 0.8214, 0.0625, 0.8214, 0.0625, 0.7857, 0.09375, 0.8214, 0.09375, 0.8571, 0.0625, 0.8571, 0.0625, 0.8214, 0.09375, 0.8571, 0.09375, 0.8929, 0.0625, 0.8929, 0.0625, 0.8571, 0.09375, 0.8929, 0.09375, 0.9286, 0.0625, 0.9286, 0.0625, 0.8929, 0.09375, 0.9286, 0.09375, 0.9643, 0.0625, 0.9643, 0.0625, 0.9286, 0.125, 0.5179, 0.125, 0.5357, 0.09375, 0.5357, 0.09375, 0.5179, 0.125, 0.5357, 0.125, 0.5714, 0.09375, 0.5714, 0.09375, 0.5357, 0.125, 0.5714, 0.125, 0.6071, 0.09375, 0.6071, 0.09375, 0.5714, 0.125, 0.6071, 0.125, 0.6429, 0.09375, 0.6429, 0.09375, 0.6071, 0.125, 0.6429, 0.125, 0.6786, 0.09375, 0.6786, 0.09375, 0.6429, 0.125, 0.6786, 0.125, 0.7143, 0.09375, 0.7143, 0.09375, 0.6786, 0.125, 0.7143, 0.125, 0.75, 0.09375, 0.75, 0.09375, 0.7143, 0.125, 0.75, 0.125, 0.7857, 0.09375, 0.7857, 0.09375, 0.75, 0.125, 0.7857, 0.125, 0.8214, 0.09375, 0.8214, 0.09375, 0.7857, 0.125, 0.8214, 0.125, 0.8571, 0.09375, 0.8571, 0.09375, 0.8214, 0.125, 0.8571, 0.125, 0.8929, 0.09375, 0.8929, 0.09375, 0.8571, 0.125, 0.8929, 0.125, 0.9286, 0.09375, 0.9286, 0.09375, 0.8929, 0.125, 0.9286, 0.125, 0.9643, 0.09375, 0.9643, 0.09375, 0.9286, 0.1562, 0.5179, 0.1562, 0.5357, 0.125, 0.5357, 0.125, 0.5179, 0.1562, 0.5357, 0.1562, 0.5714, 0.125, 0.5714, 0.125, 0.5357, 0.1562, 0.5714, 0.1562, 0.6071, 0.125, 0.6071, 0.125, 0.5714, 0.1562, 0.6071, 0.1562, 0.6429, 0.125, 0.6429, 0.125, 0.6071, 0.1562, 0.6429, 0.1562, 0.6786, 0.125, 0.6786, 0.125, 0.6429, 0.1562, 0.6786, 0.1562, 0.7143, 0.125, 0.7143, 0.125, 0.6786, 0.1562, 0.7143, 0.1562, 0.75, 0.125, 0.75, 0.125, 0.7143, 0.1562, 0.75, 0.1562, 0.7857, 0.125, 0.7857, 0.125, 0.75, 0.1562, 0.7857, 0.1562, 0.8214, 0.125, 0.8214, 0.125, 0.7857, 0.1562, 0.8214, 0.1562, 0.8571, 0.125, 0.8571, 0.125, 0.8214, 0.1562, 0.8571, 0.1562, 0.8929, 0.125, 0.8929, 0.125, 0.8571, 0.1562, 0.8929, 0.1562, 0.9286, 0.125, 0.9286, 0.125, 0.8929, 0.1562, 0.9286, 0.1562, 0.9643, 0.125, 0.9643, 0.125, 0.9286, 0.1875, 0.5179, 0.1875, 0.5357, 0.1562, 0.5357, 0.1562, 0.5179, 0.1875, 0.5357, 0.1875, 0.5714, 0.1562, 0.5714, 0.1562, 0.5357, 0.1875, 0.5714, 0.1875, 0.6071, 0.1562, 0.6071, 0.1562, 0.5714, 0.1875, 0.6071, 0.1875, 0.6429, 0.1562, 0.6429, 0.1562, 0.6071, 0.1875, 0.6429, 0.1875, 0.6786, 0.1562, 0.6786, 0.1562, 0.6429, 0.1875, 0.6786, 0.1875, 0.7143, 0.1562, 0.7143, 0.1562, 0.6786, 0.1875, 0.7143, 0.1875, 0.75, 0.1562, 0.75, 0.1562, 0.7143, 0.1875, 0.75, 0.1875, 0.7857, 0.1562, 0.7857, 0.1562, 0.75, 0.1875, 0.7857, 0.1875, 0.8214, 0.1562, 0.8214, 0.1562, 0.7857, 0.1875, 0.8214, 0.1875, 0.8571, 0.1562, 0.8571, 0.1562, 0.8214, 0.1875, 0.8571, 0.1875, 0.8929, 0.1562, 0.8929, 0.1562, 0.8571, 0.1875, 0.8929, 0.1875, 0.9286, 0.1562, 0.9286, 0.1562, 0.8929, 0.1875, 0.9286, 0.1875, 0.9643, 0.1562, 0.9643, 0.1562, 0.9286, 0.2188, 0.5179, 0.2188, 0.5357, 0.1875, 0.5357, 0.1875, 0.5179, 0.2188, 0.5357, 0.2188, 0.5714, 0.1875, 0.5714, 0.1875, 0.5357, 0.2188, 0.5714, 0.2188, 0.6071, 0.1875, 0.6071, 0.1875, 0.5714, 0.2188, 0.6071, 0.2188, 0.6429, 0.1875, 0.6429, 0.1875, 0.6071, 0.2188, 0.6429, 0.2188, 0.6786, 0.1875, 0.6786, 0.1875, 0.6429, 0.2188, 0.6786, 0.2187, 0.7143, 0.1875, 0.7143, 0.1875, 0.6786, 0.2187, 0.7143, 0.2187, 0.75, 0.1875, 0.75, 0.1875, 0.7143, 0.2187, 0.75, 0.2187, 0.7857, 0.1875, 0.7857, 0.1875, 0.75, 0.2187, 0.7857, 0.2187, 0.8214, 0.1875, 0.8214, 0.1875, 0.7857, 0.2187, 0.8214, 0.2188, 0.8571, 0.1875, 0.8571, 0.1875, 0.8214, 0.2188, 0.8571, 0.2188, 0.8929, 0.1875, 0.8929, 0.1875, 0.8571, 0.2188, 0.8929, 0.2188, 0.9286, 0.1875, 0.9286, 0.1875, 0.8929, 0.2188, 0.9286, 0.2188, 0.9643, 0.1875, 0.9643, 0.1875, 0.9286, 0.25, 0.5179, 0.25, 0.5357, 0.2188, 0.5357, 0.2188, 0.5179, 0.25, 0.5357, 0.25, 0.5714, 0.2188, 0.5714, 0.2188, 0.5357, 0.25, 0.5714, 0.25, 0.6071, 0.2188, 0.6071, 0.2188, 0.5714, 0.25, 0.6071, 0.25, 0.6429, 0.2188, 0.6429, 0.2188, 0.6071, 0.25, 0.6429, 0.25, 0.6786, 0.2188, 0.6786, 0.2188, 0.6429, 0.25, 0.6786, 0.25, 0.7143, 0.2187, 0.7143, 0.2188, 0.6786, 0.25, 0.7143, 0.25, 0.75, 0.2187, 0.75, 0.2187, 0.7143, 0.25, 0.75, 0.25, 0.7857, 0.2187, 0.7857, 0.2187, 0.75, 0.25, 0.7857, 0.25, 0.8214, 0.2187, 0.8214, 0.2187, 0.7857, 0.25, 0.8214, 0.25, 0.8571, 0.2188, 0.8571, 0.2187, 0.8214, 0.25, 0.8571, 0.25, 0.8929, 0.2188, 0.8929, 0.2188, 0.8571, 0.25, 0.8929, 0.25, 0.9286, 0.2188, 0.9286, 0.2188, 0.8929, 0.25, 0.9286, 0.25, 0.9643, 0.2188, 0.9643, 0.2188, 0.9286, 0.2812, 0.5179, 0.2812, 0.5357, 0.25, 0.5357, 0.25, 0.5179, 0.2812, 0.5357, 0.2812, 0.5714, 0.25, 0.5714, 0.25, 0.5357, 0.2812, 0.5714, 0.2812, 0.6071, 0.25, 0.6071, 0.25, 0.5714, 0.2812, 0.6071, 0.2812, 0.6429, 0.25, 0.6429, 0.25, 0.6071, 0.2812, 0.6429, 0.2812, 0.6786, 0.25, 0.6786, 0.25, 0.6429, 0.2812, 0.6786, 0.2812, 0.7143, 0.25, 0.7143, 0.25, 0.6786, 0.2812, 0.7143, 0.2812, 0.75, 0.25, 0.75, 0.25, 0.7143, 0.2812, 0.75, 0.2812, 0.7857, 0.25, 0.7857, 0.25, 0.75, 0.2812, 0.7857, 0.2812, 0.8214, 0.25, 0.8214, 0.25, 0.7857, 0.2812, 0.8214, 0.2812, 0.8571, 0.25, 0.8571, 0.25, 0.8214, 0.2812, 0.8571, 0.2812, 0.8929, 0.25, 0.8929, 0.25, 0.8571, 0.2812, 0.8929, 0.2812, 0.9286, 0.25, 0.9286, 0.25, 0.8929, 0.2812, 0.9286, 0.2812, 0.9643, 0.25, 0.9643, 0.25, 0.9286, 0.3125, 0.5179, 0.3125, 0.5357, 0.2812, 0.5357, 0.2812, 0.5179, 0.3125, 0.5357, 0.3125, 0.5714, 0.2812, 0.5714, 0.2812, 0.5357, 0.3125, 0.5714, 0.3125, 0.6071, 0.2812, 0.6071, 0.2812, 0.5714, 0.3125, 0.6071, 0.3125, 0.6429, 0.2812, 0.6429, 0.2812, 0.6071, 0.3125, 0.6429, 0.3125, 0.6786, 0.2812, 0.6786, 0.2812, 0.6429, 0.3125, 0.6786, 0.3125, 0.7143, 0.2812, 0.7143, 0.2812, 0.6786, 0.3125, 0.7143, 0.3125, 0.75, 0.2812, 0.75, 0.2812, 0.7143, 0.3125, 0.75, 0.3125, 0.7857, 0.2812, 0.7857, 0.2812, 0.75, 0.3125, 0.7857, 0.3125, 0.8214, 0.2812, 0.8214, 0.2812, 0.7857, 0.3125, 0.8214, 0.3125, 0.8571, 0.2812, 0.8571, 0.2812, 0.8214, 0.3125, 0.8571, 0.3125, 0.8929, 0.2812, 0.8929, 0.2812, 0.8571, 0.3125, 0.8929, 0.3125, 0.9286, 0.2812, 0.9286, 0.2812, 0.8929, 0.3125, 0.9286, 0.3125, 0.9643, 0.2812, 0.9643, 0.2812, 0.9286, 0.3438, 0.5179, 0.3438, 0.5357, 0.3125, 0.5357, 0.3125, 0.5179, 0.3438, 0.5357, 0.3438, 0.5714, 0.3125, 0.5714, 0.3125, 0.5357, 0.3438, 0.5714, 0.3438, 0.6071, 0.3125, 0.6071, 0.3125, 0.5714, 0.3438, 0.6071, 0.3438, 0.6429, 0.3125, 0.6429, 0.3125, 0.6071, 0.3438, 0.6429, 0.3438, 0.6786, 0.3125, 0.6786, 0.3125, 0.6429, 0.3438, 0.6786, 0.3438, 0.7143, 0.3125, 0.7143, 0.3125, 0.6786, 0.3438, 0.7143, 0.3438, 0.75, 0.3125, 0.75, 0.3125, 0.7143, 0.3438, 0.75, 0.3438, 0.7857, 0.3125, 0.7857, 0.3125, 0.75, 0.3438, 0.7857, 0.3438, 0.8214, 0.3125, 0.8214, 0.3125, 0.7857, 0.3438, 0.8214, 0.3438, 0.8571, 0.3125, 0.8571, 0.3125, 0.8214, 0.3438, 0.8571, 0.3438, 0.8929, 0.3125, 0.8929, 0.3125, 0.8571, 0.3438, 0.8929, 0.3438, 0.9286, 0.3125, 0.9286, 0.3125, 0.8929, 0.3438, 0.9286, 0.3438, 0.9643, 0.3125, 0.9643, 0.3125, 0.9286, 0.375, 0.5179, 0.375, 0.5357, 0.3438, 0.5357, 0.3438, 0.5179, 0.375, 0.5357, 0.375, 0.5714, 0.3438, 0.5714, 0.3438, 0.5357, 0.375, 0.5714, 0.375, 0.6071, 0.3438, 0.6071, 0.3438, 0.5714, 0.375, 0.6071, 0.375, 0.6429, 0.3438, 0.6429, 0.3438, 0.6071, 0.375, 0.6429, 0.375, 0.6786, 0.3438, 0.6786, 0.3438, 0.6429, 0.375, 0.6786, 0.375, 0.7143, 0.3438, 0.7143, 0.3438, 0.6786, 0.375, 0.7143, 0.375, 0.75, 0.3438, 0.75, 0.3438, 0.7143, 0.375, 0.75, 0.375, 0.7857, 0.3438, 0.7857, 0.3438, 0.75, 0.375, 0.7857, 0.375, 0.8214, 0.3438, 0.8214, 0.3438, 0.7857, 0.375, 0.8214, 0.375, 0.8571, 0.3438, 0.8571, 0.3438, 0.8214, 0.375, 0.8571, 0.375, 0.8929, 0.3438, 0.8929, 0.3438, 0.8571, 0.375, 0.8929, 0.375, 0.9286, 0.3438, 0.9286, 0.3438, 0.8929, 0.375, 0.9286, 0.375, 0.9643, 0.3438, 0.9643, 0.3438, 0.9286, 0.4062, 0.5179, 0.4062, 0.5357, 0.375, 0.5357, 0.375, 0.5179, 0.4062, 0.5357, 0.4062, 0.5714, 0.375, 0.5714, 0.375, 0.5357, 0.4062, 0.5714, 0.4063, 0.6071, 0.375, 0.6071, 0.375, 0.5714, 0.4063, 0.6071, 0.4063, 0.6429, 0.375, 0.6429, 0.375, 0.6071, 0.4063, 0.6429, 0.4062, 0.6786, 0.375, 0.6786, 0.375, 0.6429, 0.4062, 0.6786, 0.4062, 0.7143, 0.375, 0.7143, 0.375, 0.6786, 0.4062, 0.7143, 0.4062, 0.75, 0.375, 0.75, 0.375, 0.7143, 0.4062, 0.75, 0.4062, 0.7857, 0.375, 0.7857, 0.375, 0.75, 0.4062, 0.7857, 0.4062, 0.8214, 0.375, 0.8214, 0.375, 0.7857, 0.4062, 0.8214, 0.4062, 0.8571, 0.375, 0.8571, 0.375, 0.8214, 0.4062, 0.8571, 0.4062, 0.8929, 0.375, 0.8929, 0.375, 0.8571, 0.4062, 0.8929, 0.4062, 0.9286, 0.375, 0.9286, 0.375, 0.8929, 0.4062, 0.9286, 0.4062, 0.9643, 0.375, 0.9643, 0.375, 0.9286, 0.4375, 0.5179, 0.4375, 0.5357, 0.4062, 0.5357, 0.4062, 0.5179, 0.4375, 0.5357, 0.4375, 0.5714, 0.4062, 0.5714, 0.4062, 0.5357, 0.4375, 0.5714, 0.4375, 0.6071, 0.4063, 0.6071, 0.4062, 0.5714, 0.4375, 0.6071, 0.4375, 0.6429, 0.4063, 0.6429, 0.4063, 0.6071, 0.4375, 0.6429, 0.4375, 0.6786, 0.4062, 0.6786, 0.4063, 0.6429, 0.4375, 0.6786, 0.4375, 0.7143, 0.4062, 0.7143, 0.4062, 0.6786, 0.4375, 0.7143, 0.4375, 0.75, 0.4062, 0.75, 0.4062, 0.7143, 0.4375, 0.75, 0.4375, 0.7857, 0.4062, 0.7857, 0.4062, 0.75, 0.4375, 0.7857, 0.4375, 0.8214, 0.4062, 0.8214, 0.4062, 0.7857, 0.4375, 0.8214, 0.4375, 0.8571, 0.4062, 0.8571, 0.4062, 0.8214, 0.4375, 0.8571, 0.4375, 0.8929, 0.4062, 0.8929, 0.4062, 0.8571, 0.4375, 0.8929, 0.4375, 0.9286, 0.4062, 0.9286, 0.4062, 0.8929, 0.4375, 0.9286, 0.4375, 0.9643, 0.4062, 0.9643, 0.4062, 0.9286, 0.4688, 0.5179, 0.4688, 0.5357, 0.4375, 0.5357, 0.4375, 0.5179, 0.4688, 0.5357, 0.4687, 0.5714, 0.4375, 0.5714, 0.4375, 0.5357, 0.4687, 0.5714, 0.4688, 0.6071, 0.4375, 0.6071, 0.4375, 0.5714, 0.4688, 0.6071, 0.4688, 0.6429, 0.4375, 0.6429, 0.4375, 0.6071, 0.4688, 0.6429, 0.4688, 0.6786, 0.4375, 0.6786, 0.4375, 0.6429, 0.4688, 0.6786, 0.4688, 0.7143, 0.4375, 0.7143, 0.4375, 0.6786, 0.4688, 0.7143, 0.4687, 0.75, 0.4375, 0.75, 0.4375, 0.7143, 0.4687, 0.75, 0.4687, 0.7857, 0.4375, 0.7857, 0.4375, 0.75, 0.4687, 0.7857, 0.4687, 0.8214, 0.4375, 0.8214, 0.4375, 0.7857, 0.4687, 0.8214, 0.4687, 0.8571, 0.4375, 0.8571, 0.4375, 0.8214, 0.4687, 0.8571, 0.4687, 0.8929, 0.4375, 0.8929, 0.4375, 0.8571, 0.4687, 0.8929, 0.4687, 0.9286, 0.4375, 0.9286, 0.4375, 0.8929, 0.4687, 0.9286, 0.4687, 0.9643, 0.4375, 0.9643, 0.4375, 0.9286, 0.5, 0.5179, 0.5, 0.5357, 0.4688, 0.5357, 0.4688, 0.5179, 0.5, 0.5357, 0.5, 0.5714, 0.4687, 0.5714, 0.4688, 0.5357, 0.5, 0.5714, 0.5, 0.6071, 0.4688, 0.6071, 0.4687, 0.5714, 0.5, 0.6071, 0.5, 0.6429, 0.4688, 0.6429, 0.4688, 0.6071, 0.5, 0.6429, 0.5, 0.6786, 0.4688, 0.6786, 0.4688, 0.6429, 0.5, 0.6786, 0.5, 0.7143, 0.4688, 0.7143, 0.4688, 0.6786, 0.5, 0.7143, 0.5, 0.75, 0.4687, 0.75, 0.4688, 0.7143, 0.5, 0.75, 0.5, 0.7857, 0.4687, 0.7857, 0.4687, 0.75, 0.5, 0.7857, 0.5, 0.8214, 0.4687, 0.8214, 0.4687, 0.7857, 0.5, 0.8214, 0.5, 0.8571, 0.4687, 0.8571, 0.4687, 0.8214, 0.5, 0.8571, 0.5, 0.8929, 0.4687, 0.8929, 0.4687, 0.8571, 0.5, 0.8929, 0.5, 0.9286, 0.4687, 0.9286, 0.4687, 0.8929, 0.5, 0.9286, 0.5, 0.9643, 0.4687, 0.9643, 0.4687, 0.9286, 0.5312, 0.5179, 0.5312, 0.5357, 0.5, 0.5357, 0.5, 0.5179, 0.5312, 0.5357, 0.5312, 0.5714, 0.5, 0.5714, 0.5, 0.5357, 0.5312, 0.5714, 0.5312, 0.6071, 0.5, 0.6071, 0.5, 0.5714, 0.5312, 0.6071, 0.5312, 0.6429, 0.5, 0.6429, 0.5, 0.6071, 0.5312, 0.6429, 0.5312, 0.6786, 0.5, 0.6786, 0.5, 0.6429, 0.5312, 0.6786, 0.5312, 0.7143, 0.5, 0.7143, 0.5, 0.6786, 0.5312, 0.7143, 0.5312, 0.75, 0.5, 0.75, 0.5, 0.7143, 0.5312, 0.75, 0.5312, 0.7857, 0.5, 0.7857, 0.5, 0.75, 0.5312, 0.7857, 0.5312, 0.8214, 0.5, 0.8214, 0.5, 0.7857, 0.5312, 0.8214, 0.5312, 0.8571, 0.5, 0.8571, 0.5, 0.8214, 0.5312, 0.8571, 0.5312, 0.8929, 0.5, 0.8929, 0.5, 0.8571, 0.5312, 0.8929, 0.5312, 0.9286, 0.5, 0.9286, 0.5, 0.8929, 0.5312, 0.9286, 0.5312, 0.9643, 0.5, 0.9643, 0.5, 0.9286, 0.5625, 0.5179, 0.5625, 0.5357, 0.5312, 0.5357, 0.5312, 0.5179, 0.5625, 0.5357, 0.5625, 0.5714, 0.5312, 0.5714, 0.5312, 0.5357, 0.5625, 0.5714, 0.5625, 0.6071, 0.5312, 0.6071, 0.5312, 0.5714, 0.5625, 0.6071, 0.5625, 0.6429, 0.5312, 0.6429, 0.5312, 0.6071, 0.5625, 0.6429, 0.5625, 0.6786, 0.5312, 0.6786, 0.5312, 0.6429, 0.5625, 0.6786, 0.5625, 0.7143, 0.5312, 0.7143, 0.5312, 0.6786, 0.5625, 0.7143, 0.5625, 0.75, 0.5312, 0.75, 0.5312, 0.7143, 0.5625, 0.75, 0.5625, 0.7857, 0.5312, 0.7857, 0.5312, 0.75, 0.5625, 0.7857, 0.5625, 0.8214, 0.5312, 0.8214, 0.5312, 0.7857, 0.5625, 0.8214, 0.5625, 0.8571, 0.5312, 0.8571, 0.5312, 0.8214, 0.5625, 0.8571, 0.5625, 0.8929, 0.5312, 0.8929, 0.5312, 0.8571, 0.5625, 0.8929, 0.5625, 0.9286, 0.5312, 0.9286, 0.5312, 0.8929, 0.5625, 0.9286, 0.5625, 0.9643, 0.5312, 0.9643, 0.5312, 0.9286, 0.5938, 0.5179, 0.5938, 0.5357, 0.5625, 0.5357, 0.5625, 0.5179, 0.5938, 0.5357, 0.5938, 0.5714, 0.5625, 0.5714, 0.5625, 0.5357, 0.5938, 0.5714, 0.5938, 0.6071, 0.5625, 0.6071, 0.5625, 0.5714, 0.5938, 0.6071, 0.5938, 0.6429, 0.5625, 0.6429, 0.5625, 0.6071, 0.5938, 0.6429, 0.5938, 0.6786, 0.5625, 0.6786, 0.5625, 0.6429, 0.5938, 0.6786, 0.5938, 0.7143, 0.5625, 0.7143, 0.5625, 0.6786, 0.5938, 0.7143, 0.5938, 0.75, 0.5625, 0.75, 0.5625, 0.7143, 0.5938, 0.75, 0.5938, 0.7857, 0.5625, 0.7857, 0.5625, 0.75, 0.5938, 0.7857, 0.5938, 0.8214, 0.5625, 0.8214, 0.5625, 0.7857, 0.5938, 0.8214, 0.5938, 0.8571, 0.5625, 0.8571, 0.5625, 0.8214, 0.5938, 0.8571, 0.5938, 0.8929, 0.5625, 0.8929, 0.5625, 0.8571, 0.5938, 0.8929, 0.5938, 0.9286, 0.5625, 0.9286, 0.5625, 0.8929, 0.5938, 0.9286, 0.5938, 0.9643, 0.5625, 0.9643, 0.5625, 0.9286, 0.625, 0.5179, 0.625, 0.5357, 0.5938, 0.5357, 0.5938, 0.5179, 0.625, 0.5357, 0.625, 0.5714, 0.5938, 0.5714, 0.5938, 0.5357, 0.625, 0.5714, 0.625, 0.6071, 0.5938, 0.6071, 0.5938, 0.5714, 0.625, 0.6071, 0.625, 0.6429, 0.5938, 0.6429, 0.5938, 0.6071, 0.625, 0.6429, 0.625, 0.6786, 0.5938, 0.6786, 0.5938, 0.6429, 0.625, 0.6786, 0.625, 0.7143, 0.5938, 0.7143, 0.5938, 0.6786, 0.625, 0.7143, 0.625, 0.75, 0.5938, 0.75, 0.5938, 0.7143, 0.625, 0.75, 0.625, 0.7857, 0.5938, 0.7857, 0.5938, 0.75, 0.625, 0.7857, 0.625, 0.8214, 0.5938, 0.8214, 0.5938, 0.7857, 0.625, 0.8214, 0.625, 0.8571, 0.5938, 0.8571, 0.5938, 0.8214, 0.625, 0.8571, 0.625, 0.8929, 0.5938, 0.8929, 0.5938, 0.8571, 0.625, 0.8929, 0.625, 0.9286, 0.5938, 0.9286, 0.5938, 0.8929, 0.625, 0.9286, 0.625, 0.9643, 0.5938, 0.9643, 0.5938, 0.9286, 0.6562, 0.5179, 0.6562, 0.5357, 0.625, 0.5357, 0.625, 0.5179, 0.6562, 0.5357, 0.6562, 0.5714, 0.625, 0.5714, 0.625, 0.5357, 0.6562, 0.5714, 0.6563, 0.6071, 0.625, 0.6071, 0.625, 0.5714, 0.6563, 0.6071, 0.6563, 0.6429, 0.625, 0.6429, 0.625, 0.6071, 0.6563, 0.6429, 0.6562, 0.6786, 0.625, 0.6786, 0.625, 0.6429, 0.6562, 0.6786, 0.6562, 0.7143, 0.625, 0.7143, 0.625, 0.6786, 0.6562, 0.7143, 0.6562, 0.75, 0.625, 0.75, 0.625, 0.7143, 0.6562, 0.75, 0.6562, 0.7857, 0.625, 0.7857, 0.625, 0.75, 0.6562, 0.7857, 0.6562, 0.8214, 0.625, 0.8214, 0.625, 0.7857, 0.6562, 0.8214, 0.6562, 0.8571, 0.625, 0.8571, 0.625, 0.8214, 0.6562, 0.8571, 0.6562, 0.8929, 0.625, 0.8929, 0.625, 0.8571, 0.6562, 0.8929, 0.6562, 0.9286, 0.625, 0.9286, 0.625, 0.8929, 0.6562, 0.9286, 0.6562, 0.9643, 0.625, 0.9643, 0.625, 0.9286, 0.6875, 0.5179, 0.6875, 0.5357, 0.6562, 0.5357, 0.6562, 0.5179, 0.6875, 0.5357, 0.6875, 0.5714, 0.6562, 0.5714, 0.6562, 0.5357, 0.6875, 0.5714, 0.6875, 0.6071, 0.6563, 0.6071, 0.6562, 0.5714, 0.6875, 0.6071, 0.6875, 0.6429, 0.6563, 0.6429, 0.6563, 0.6071, 0.6875, 0.6429, 0.6875, 0.6786, 0.6562, 0.6786, 0.6563, 0.6429, 0.6875, 0.6786, 0.6875, 0.7143, 0.6562, 0.7143, 0.6562, 0.6786, 0.6875, 0.7143, 0.6875, 0.75, 0.6562, 0.75, 0.6562, 0.7143, 0.6875, 0.75, 0.6875, 0.7857, 0.6562, 0.7857, 0.6562, 0.75, 0.6875, 0.7857, 0.6875, 0.8214, 0.6562, 0.8214, 0.6562, 0.7857, 0.6875, 0.8214, 0.6875, 0.8571, 0.6562, 0.8571, 0.6562, 0.8214, 0.6875, 0.8571, 0.6875, 0.8929, 0.6562, 0.8929, 0.6562, 0.8571, 0.6875, 0.8929, 0.6875, 0.9286, 0.6562, 0.9286, 0.6562, 0.8929, 0.6875, 0.9286, 0.6875, 0.9643, 0.6562, 0.9643, 0.6562, 0.9286, 0.7188, 0.5179, 0.7188, 0.5357, 0.6875, 0.5357, 0.6875, 0.5179, 0.7188, 0.5357, 0.7188, 0.5714, 0.6875, 0.5714, 0.6875, 0.5357, 0.7188, 0.5714, 0.7188, 0.6071, 0.6875, 0.6071, 0.6875, 0.5714, 0.7188, 0.6071, 0.7188, 0.6429, 0.6875, 0.6429, 0.6875, 0.6071, 0.7188, 0.6429, 0.7188, 0.6786, 0.6875, 0.6786, 0.6875, 0.6429, 0.7188, 0.6786, 0.7188, 0.7143, 0.6875, 0.7143, 0.6875, 0.6786, 0.7188, 0.7143, 0.7187, 0.75, 0.6875, 0.75, 0.6875, 0.7143, 0.7187, 0.75, 0.7187, 0.7857, 0.6875, 0.7857, 0.6875, 0.75, 0.7187, 0.7857, 0.7187, 0.8214, 0.6875, 0.8214, 0.6875, 0.7857, 0.7187, 0.8214, 0.7188, 0.8571, 0.6875, 0.8571, 0.6875, 0.8214, 0.7188, 0.8571, 0.7188, 0.8929, 0.6875, 0.8929, 0.6875, 0.8571, 0.7188, 0.8929, 0.7188, 0.9286, 0.6875, 0.9286, 0.6875, 0.8929, 0.7188, 0.9286, 0.7187, 0.9643, 0.6875, 0.9643, 0.6875, 0.9286, 0.75, 0.5179, 0.75, 0.5357, 0.7188, 0.5357, 0.7188, 0.5179, 0.75, 0.5357, 0.75, 0.5714, 0.7188, 0.5714, 0.7188, 0.5357, 0.75, 0.5714, 0.75, 0.6071, 0.7188, 0.6071, 0.7188, 0.5714, 0.75, 0.6071, 0.75, 0.6429, 0.7188, 0.6429, 0.7188, 0.6071, 0.75, 0.6429, 0.75, 0.6786, 0.7188, 0.6786, 0.7188, 0.6429, 0.75, 0.6786, 0.75, 0.7143, 0.7188, 0.7143, 0.7188, 0.6786, 0.75, 0.7143, 0.75, 0.75, 0.7187, 0.75, 0.7188, 0.7143, 0.75, 0.75, 0.75, 0.7857, 0.7187, 0.7857, 0.7187, 0.75, 0.75, 0.7857, 0.75, 0.8214, 0.7187, 0.8214, 0.7187, 0.7857, 0.75, 0.8214, 0.75, 0.8571, 0.7188, 0.8571, 0.7187, 0.8214, 0.75, 0.8571, 0.75, 0.8929, 0.7188, 0.8929, 0.7188, 0.8571, 0.75, 0.8929, 0.75, 0.9286, 0.7188, 0.9286, 0.7188, 0.8929, 0.75, 0.9286, 0.75, 0.9643, 0.7187, 0.9643, 0.7188, 0.9286, 0.7812, 0.5179, 0.7812, 0.5357, 0.75, 0.5357, 0.75, 0.5179, 0.7812, 0.5357, 0.7812, 0.5714, 0.75, 0.5714, 0.75, 0.5357, 0.7812, 0.5714, 0.7812, 0.6071, 0.75, 0.6071, 0.75, 0.5714, 0.7812, 0.6071, 0.7812, 0.6429, 0.75, 0.6429, 0.75, 0.6071, 0.7812, 0.6429, 0.7812, 0.6786, 0.75, 0.6786, 0.75, 0.6429, 0.7812, 0.6786, 0.7813, 0.7143, 0.75, 0.7143, 0.75, 0.6786, 0.7813, 0.7143, 0.7813, 0.75, 0.75, 0.75, 0.75, 0.7143, 0.7813, 0.75, 0.7813, 0.7857, 0.75, 0.7857, 0.75, 0.75, 0.7813, 0.7857, 0.7813, 0.8214, 0.75, 0.8214, 0.75, 0.7857, 0.7813, 0.8214, 0.7813, 0.8571, 0.75, 0.8571, 0.75, 0.8214, 0.7813, 0.8571, 0.7813, 0.8929, 0.75, 0.8929, 0.75, 0.8571, 0.7813, 0.8929, 0.7812, 0.9286, 0.75, 0.9286, 0.75, 0.8929, 0.7812, 0.9286, 0.7812, 0.9643, 0.75, 0.9643, 0.75, 0.9286, 0.8125, 0.5179, 0.8125, 0.5357, 0.7812, 0.5357, 0.7812, 0.5179, 0.8125, 0.5357, 0.8125, 0.5714, 0.7812, 0.5714, 0.7812, 0.5357, 0.8125, 0.5714, 0.8125, 0.6071, 0.7812, 0.6071, 0.7812, 0.5714, 0.8125, 0.6071, 0.8125, 0.6429, 0.7812, 0.6429, 0.7812, 0.6071, 0.8125, 0.6429, 0.8125, 0.6786, 0.7812, 0.6786, 0.7812, 0.6429, 0.8125, 0.6786, 0.8125, 0.7143, 0.7813, 0.7143, 0.7812, 0.6786, 0.8125, 0.7143, 0.8125, 0.75, 0.7813, 0.75, 0.7813, 0.7143, 0.8125, 0.75, 0.8125, 0.7857, 0.7813, 0.7857, 0.7813, 0.75, 0.8125, 0.7857, 0.8125, 0.8214, 0.7813, 0.8214, 0.7813, 0.7857, 0.8125, 0.8214, 0.8125, 0.8571, 0.7813, 0.8571, 0.7813, 0.8214, 0.8125, 0.8571, 0.8125, 0.8929, 0.7813, 0.8929, 0.7813, 0.8571, 0.8125, 0.8929, 0.8125, 0.9286, 0.7812, 0.9286, 0.7813, 0.8929, 0.8125, 0.9286, 0.8125, 0.9643, 0.7812, 0.9643, 0.7812, 0.9286, 0.8438, 0.5179, 0.8438, 0.5357, 0.8125, 0.5357, 0.8125, 0.5179, 0.8438, 0.5357, 0.8437, 0.5714, 0.8125, 0.5714, 0.8125, 0.5357, 0.8437, 0.5714, 0.8438, 0.6071, 0.8125, 0.6071, 0.8125, 0.5714, 0.8438, 0.6071, 0.8438, 0.6429, 0.8125, 0.6429, 0.8125, 0.6071, 0.8438, 0.6429, 0.8438, 0.6786, 0.8125, 0.6786, 0.8125, 0.6429, 0.8438, 0.6786, 0.8438, 0.7143, 0.8125, 0.7143, 0.8125, 0.6786, 0.8438, 0.7143, 0.8438, 0.75, 0.8125, 0.75, 0.8125, 0.7143, 0.8438, 0.75, 0.8438, 0.7857, 0.8125, 0.7857, 0.8125, 0.75, 0.8438, 0.7857, 0.8438, 0.8214, 0.8125, 0.8214, 0.8125, 0.7857, 0.8438, 0.8214, 0.8438, 0.8571, 0.8125, 0.8571, 0.8125, 0.8214, 0.8438, 0.8571, 0.8438, 0.8929, 0.8125, 0.8929, 0.8125, 0.8571, 0.8438, 0.8929, 0.8438, 0.9286, 0.8125, 0.9286, 0.8125, 0.8929, 0.8438, 0.9286, 0.8438, 0.9643, 0.8125, 0.9643, 0.8125, 0.9286, 0.875, 0.5179, 0.875, 0.5357, 0.8438, 0.5357, 0.8438, 0.5179, 0.875, 0.5357, 0.875, 0.5714, 0.8437, 0.5714, 0.8438, 0.5357, 0.875, 0.5714, 0.875, 0.6071, 0.8438, 0.6071, 0.8437, 0.5714, 0.875, 0.6071, 0.875, 0.6429, 0.8438, 0.6429, 0.8438, 0.6071, 0.875, 0.6429, 0.875, 0.6786, 0.8438, 0.6786, 0.8438, 0.6429, 0.875, 0.6786, 0.875, 0.7143, 0.8438, 0.7143, 0.8438, 0.6786, 0.875, 0.7143, 0.875, 0.75, 0.8438, 0.75, 0.8438, 0.7143, 0.875, 0.75, 0.875, 0.7857, 0.8438, 0.7857, 0.8438, 0.75, 0.875, 0.7857, 0.875, 0.8214, 0.8438, 0.8214, 0.8438, 0.7857, 0.875, 0.8214, 0.875, 0.8571, 0.8438, 0.8571, 0.8438, 0.8214, 0.875, 0.8571, 0.875, 0.8929, 0.8438, 0.8929, 0.8438, 0.8571, 0.875, 0.8929, 0.875, 0.9286, 0.8438, 0.9286, 0.8438, 0.8929, 0.875, 0.9286, 0.875, 0.9643, 0.8438, 0.9643, 0.8438, 0.9286, 0.9062, 0.5179, 0.9062, 0.5357, 0.875, 0.5357, 0.875, 0.5179, 0.9062, 0.5357, 0.9062, 0.5714, 0.875, 0.5714, 0.875, 0.5357, 0.9062, 0.5714, 0.9062, 0.6071, 0.875, 0.6071, 0.875, 0.5714, 0.9062, 0.6071, 0.9062, 0.6429, 0.875, 0.6429, 0.875, 0.6071, 0.9062, 0.6429, 0.9062, 0.6786, 0.875, 0.6786, 0.875, 0.6429, 0.9062, 0.6786, 0.9062, 0.7143, 0.875, 0.7143, 0.875, 0.6786, 0.9062, 0.7143, 0.9062, 0.75, 0.875, 0.75, 0.875, 0.7143, 0.9062, 0.75, 0.9062, 0.7857, 0.875, 0.7857, 0.875, 0.75, 0.9062, 0.7857, 0.9062, 0.8214, 0.875, 0.8214, 0.875, 0.7857, 0.9062, 0.8214, 0.9062, 0.8571, 0.875, 0.8571, 0.875, 0.8214, 0.9062, 0.8571, 0.9062, 0.8929, 0.875, 0.8929, 0.875, 0.8571, 0.9062, 0.8929, 0.9062, 0.9286, 0.875, 0.9286, 0.875, 0.8929, 0.9062, 0.9286, 0.9062, 0.9643, 0.875, 0.9643, 0.875, 0.9286, 0.9375, 0.5179, 0.9375, 0.5357, 0.9062, 0.5357, 0.9062, 0.5179, 0.9375, 0.5357, 0.9375, 0.5714, 0.9062, 0.5714, 0.9062, 0.5357, 0.9375, 0.5714, 0.9375, 0.6071, 0.9062, 0.6071, 0.9062, 0.5714, 0.9375, 0.6071, 0.9375, 0.6429, 0.9062, 0.6429, 0.9062, 0.6071, 0.9375, 0.6429, 0.9375, 0.6786, 0.9062, 0.6786, 0.9062, 0.6429, 0.9375, 0.6786, 0.9375, 0.7143, 0.9062, 0.7143, 0.9062, 0.6786, 0.9375, 0.7143, 0.9375, 0.75, 0.9062, 0.75, 0.9062, 0.7143, 0.9375, 0.75, 0.9375, 0.7857, 0.9062, 0.7857, 0.9062, 0.75, 0.9375, 0.7857, 0.9375, 0.8214, 0.9062, 0.8214, 0.9062, 0.7857, 0.9375, 0.8214, 0.9375, 0.8571, 0.9062, 0.8571, 0.9062, 0.8214, 0.9375, 0.8571, 0.9375, 0.8929, 0.9062, 0.8929, 0.9062, 0.8571, 0.9375, 0.8929, 0.9375, 0.9286, 0.9062, 0.9286, 0.9062, 0.8929, 0.9375, 0.9286, 0.9375, 0.9643, 0.9062, 0.9643, 0.9062, 0.9286, 0.9688, 0.5179, 0.9688, 0.5357, 0.9375, 0.5357, 0.9375, 0.5179, 0.9688, 0.5357, 0.9688, 0.5714, 0.9375, 0.5714, 0.9375, 0.5357, 0.9688, 0.5714, 0.9688, 0.6071, 0.9375, 0.6071, 0.9375, 0.5714, 0.9688, 0.6071, 0.9688, 0.6429, 0.9375, 0.6429, 0.9375, 0.6071, 0.9688, 0.6429, 0.9688, 0.6786, 0.9375, 0.6786, 0.9375, 0.6429, 0.9688, 0.6786, 0.9688, 0.7143, 0.9375, 0.7143, 0.9375, 0.6786, 0.9688, 0.7143, 0.9688, 0.75, 0.9375, 0.75, 0.9375, 0.7143, 0.9688, 0.75, 0.9688, 0.7857, 0.9375, 0.7857, 0.9375, 0.75, 0.9688, 0.7857, 0.9688, 0.8214, 0.9375, 0.8214, 0.9375, 0.7857, 0.9688, 0.8214, 0.9688, 0.8571, 0.9375, 0.8571, 0.9375, 0.8214, 0.9688, 0.8571, 0.9688, 0.8929, 0.9375, 0.8929, 0.9375, 0.8571, 0.9688, 0.8929, 0.9688, 0.9286, 0.9375, 0.9286, 0.9375, 0.8929, 0.9688, 0.9286, 0.9688, 0.9643, 0.9375, 0.9643, 0.9375, 0.9286, 1.0, 0.5179, 1.0, 0.5357, 0.9688, 0.5357, 0.9688, 0.5179, 1.0, 0.5357, 1.0, 0.5714, 0.9688, 0.5714, 0.9688, 0.5357, 1.0, 0.5714, 1.0, 0.6071, 0.9688, 0.6071, 0.9688, 0.5714, 1.0, 0.6071, 1.0, 0.6429, 0.9688, 0.6429, 0.9688, 0.6071, 1.0, 0.6429, 1.0, 0.6786, 0.9688, 0.6786, 0.9688, 0.6429, 1.0, 0.6786, 1.0, 0.7143, 0.9688, 0.7143, 0.9688, 0.6786, 1.0, 0.7143, 1.0, 0.75, 0.9688, 0.75, 0.9688, 0.7143, 1.0, 0.75, 1.0, 0.7857, 0.9688, 0.7857, 0.9688, 0.75, 1.0, 0.7857, 1.0, 0.8214, 0.9688, 0.8214, 0.9688, 0.7857, 1.0, 0.8214, 1.0, 0.8571, 0.9688, 0.8571, 0.9688, 0.8214, 1.0, 0.8571, 1.0, 0.8929, 0.9688, 0.8929, 0.9688, 0.8571, 1.0, 0.8929, 1.0, 0.9286, 0.9688, 0.9286, 0.9688, 0.8929, 1.0, 0.9286, 1.0, 0.9643, 0.9688, 0.9643, 0.9688, 0.9286, 0.2968, 0.4854, 0.25, 0.49, 0.2032, 0.4854, 0.1582, 0.4717, 0.1167, 0.4496, 0.08029, 0.4197, 0.05045, 0.3833, 0.02827, 0.3418, 0.01461, 0.2968, 0.01, 0.25, 0.01461, 0.2032, 0.02827, 0.1582, 0.05045, 0.1167, 0.08029, 0.08029, 0.1167, 0.05045, 0.1582, 0.02827, 0.2032, 0.01461, 0.25, 0.01, 0.2968, 0.01461, 0.3418, 0.02827, 0.3833, 0.05045, 0.4197, 0.08029, 0.4496, 0.1167, 0.4717, 0.1582, 0.4854, 0.2032, 0.49, 0.25, 0.4854, 0.2968, 0.4717, 0.3418, 0.4496, 0.3833, 0.4197, 0.4197, 0.3833, 0.4496, 0.3418, 0.4717, 0.625, 1.0, 0.6562, 1.0, 0.6562, 1.0, 0.625, 1.0, 0.3438, 1.0, 0.375, 1.0, 0.375, 1.0, 0.3438, 1.0, 0.0625, 1.0, 0.09375, 1.0, 0.09375, 1.0, 0.0625, 1.0, 0.75, 1.0, 0.7812, 1.0, 0.7812, 1.0, 0.75, 1.0, 0.4688, 1.0, 0.5, 1.0, 0.5, 1.0, 0.4688, 1.0, 0.1875, 1.0, 0.2188, 1.0, 0.2188, 1.0, 0.1875, 1.0, 0.875, 1.0, 0.9062, 1.0, 0.9062, 1.0, 0.875, 1.0, 0.5938, 1.0, 0.625, 1.0, 0.625, 1.0, 0.5938, 1.0, 0.3125, 1.0, 0.3438, 1.0, 0.3438, 1.0, 0.3125, 1.0, 0.03125, 1.0, 0.0625, 1.0, 0.0625, 1.0, 0.03125, 1.0, 0.7188, 1.0, 0.75, 1.0, 0.75, 1.0, 0.7188, 1.0, 0.4375, 1.0, 0.4688, 1.0, 0.4688, 1.0, 0.4375, 1.0, 0.1562, 1.0, 0.1875, 1.0, 0.1875, 1.0, 0.1562, 1.0, 0.8438, 1.0, 0.875, 1.0, 0.875, 1.0, 0.8438, 1.0, 0.5625, 1.0, 0.5938, 1.0, 0.5938, 1.0, 0.5625, 1.0, 0.2812, 1.0, 0.3125, 1.0, 0.3125, 1.0, 0.2812, 1.0, 0.9688, 1.0, 1.0, 1.0, 1.0, 1.0, 0.9688, 1.0, 0.0, 1.0, 0.03125, 1.0, 0.03125, 1.0, 0.0, 1.0, 0.6875, 1.0, 0.7188, 1.0, 0.7188, 1.0, 0.6875, 1.0, 0.4062, 1.0, 0.4375, 1.0, 0.4375, 1.0, 0.4062, 1.0, 0.125, 1.0, 0.1562, 1.0, 0.1562, 1.0, 0.125, 1.0, 0.8125, 1.0, 0.8438, 1.0, 0.8438, 1.0, 0.8125, 1.0, 0.5312, 1.0, 0.5625, 1.0, 0.5625, 1.0, 0.5312, 1.0, 0.25, 1.0, 0.2812, 1.0, 0.2812, 1.0, 0.25, 1.0, 0.9375, 1.0, 0.9688, 1.0, 0.9688, 1.0, 0.9375, 1.0, 0.6562, 1.0, 0.6875, 1.0, 0.6875, 1.0, 0.6562, 1.0, 0.375, 1.0, 0.4062, 1.0, 0.4062, 1.0, 0.375, 1.0, 0.09375, 1.0, 0.125, 1.0, 0.125, 1.0, 0.09375, 1.0, 0.7812, 1.0, 0.8125, 1.0, 0.8125, 1.0, 0.7812, 1.0, 0.5, 1.0, 0.5312, 1.0, 0.5312, 1.0, 0.5, 1.0, 0.2188, 1.0, 0.25, 1.0, 0.25, 1.0, 0.2188, 1.0, 0.2188, 1.0, 0.25, 1.0, 0.25, 1.0, 0.2188, 1.0, 0.5, 1.0, 0.5312, 1.0, 0.5312, 1.0, 0.5, 1.0, 0.7812, 1.0, 0.8125, 1.0, 0.8125, 1.0, 0.7812, 1.0, 0.09375, 1.0, 0.125, 1.0, 0.125, 1.0, 0.09375, 1.0, 0.375, 1.0, 0.4062, 1.0, 0.4062, 1.0, 0.375, 1.0, 0.6562, 1.0, 0.6875, 1.0, 0.6875, 1.0, 0.6562, 1.0, 0.9375, 1.0, 0.9688, 1.0, 0.9688, 1.0, 0.9375, 1.0, 0.25, 1.0, 0.2812, 1.0, 0.2812, 1.0, 0.25, 1.0, 0.5312, 1.0, 0.5625, 1.0, 0.5625, 1.0, 0.5312, 1.0, 0.8125, 1.0, 0.8438, 1.0, 0.8438, 1.0, 0.8125, 1.0, 0.125, 1.0, 0.1562, 1.0, 0.1562, 1.0, 0.125, 1.0, 0.4062, 1.0, 0.4375, 1.0, 0.4375, 1.0, 0.4062, 1.0, 0.6875, 1.0, 0.7188, 1.0, 0.7188, 1.0, 0.6875, 1.0, 0.0, 1.0, 0.03125, 1.0, 0.03125, 1.0, 0.0, 1.0, 0.9688, 1.0, 1.0, 1.0, 1.0, 1.0, 0.9688, 1.0, 0.2812, 1.0, 0.3125, 1.0, 0.3125, 1.0, 0.2812, 1.0, 0.5625, 1.0, 0.5938, 1.0, 0.5938, 1.0, 0.5625, 1.0, 0.8438, 1.0, 0.875, 1.0, 0.875, 1.0, 0.8438, 1.0, 0.1562, 1.0, 0.1875, 1.0, 0.1875, 1.0, 0.1562, 1.0, 0.4375, 1.0, 0.4688, 1.0, 0.4688, 1.0, 0.4375, 1.0, 0.7188, 1.0, 0.75, 1.0, 0.75, 1.0, 0.7188, 1.0, 0.03125, 1.0, 0.0625, 1.0, 0.0625, 1.0, 0.03125, 1.0, 0.3125, 1.0, 0.3438, 1.0, 0.3438, 1.0, 0.3125, 1.0, 0.5938, 1.0, 0.625, 1.0, 0.625, 1.0, 0.5938, 1.0, 0.875, 1.0, 0.9062, 1.0, 0.9062, 1.0, 0.875, 1.0, 0.1875, 1.0, 0.2188, 1.0, 0.2188, 1.0, 0.1875, 1.0, 0.4688, 1.0, 0.5, 1.0, 0.5, 1.0, 0.4688, 1.0, 0.75, 1.0, 0.7812, 1.0, 0.7812, 1.0, 0.75, 1.0, 0.0625, 1.0, 0.09375, 1.0, 0.09375, 1.0, 0.0625, 1.0, 0.3438, 1.0, 0.375, 1.0, 0.375, 1.0, 0.3438, 1.0, 0.625, 1.0, 0.6562, 1.0, 0.6562, 1.0, 0.625, 1.0, 0.9062, 1.0, 0.9375, 1.0, 0.9375, 1.0, 0.9062, 1.0, 1.0, 0.5, 1.0, 0.5179, 0.9688, 0.5179, 0.9688, 0.5, 0.9688, 0.5, 0.9688, 0.5179, 0.9375, 0.5179, 0.9375, 0.5, 0.9375, 0.5, 0.9375, 0.5179, 0.9062, 0.5179, 0.9062, 0.5, 0.9062, 0.5, 0.9062, 0.5179, 0.875, 0.5179, 0.875, 0.5, 0.875, 0.5, 0.875, 0.5179, 0.8438, 0.5179, 0.8438, 0.5, 0.8438, 0.5, 0.8438, 0.5179, 0.8125, 0.5179, 0.8125, 0.5, 0.8125, 0.5, 0.8125, 0.5179, 0.7812, 0.5179, 0.7812, 0.5, 0.7812, 0.5, 0.7812, 0.5179, 0.75, 0.5179, 0.75, 0.5, 0.75, 0.5, 0.75, 0.5179, 0.7188, 0.5179, 0.7188, 0.5, 0.7188, 0.5, 0.7188, 0.5179, 0.6875, 0.5179, 0.6875, 0.5, 0.6875, 0.5, 0.6875, 0.5179, 0.6562, 0.5179, 0.6562, 0.5, 0.6562, 0.5, 0.6562, 0.5179, 0.625, 0.5179, 0.625, 0.5, 0.625, 0.5, 0.625, 0.5179, 0.5938, 0.5179, 0.5938, 0.5, 0.5938, 0.5, 0.5938, 0.5179, 0.5625, 0.5179, 0.5625, 0.5, 0.5625, 0.5, 0.5625, 0.5179, 0.5312, 0.5179, 0.5312, 0.5, 0.5312, 0.5, 0.5312, 0.5179, 0.5, 0.5179, 0.5, 0.5, 0.5, 0.5, 0.5, 0.5179, 0.4688, 0.5179, 0.4688, 0.5, 0.4688, 0.5, 0.4688, 0.5179, 0.4375, 0.5179, 0.4375, 0.5, 0.4375, 0.5, 0.4375, 0.5179, 0.4062, 0.5179, 0.4062, 0.5, 0.4062, 0.5, 0.4062, 0.5179, 0.375, 0.5179, 0.375, 0.5, 0.375, 0.5, 0.375, 0.5179, 0.3438, 0.5179, 0.3438, 0.5, 0.3438, 0.5, 0.3438, 0.5179, 0.3125, 0.5179, 0.3125, 0.5, 0.3125, 0.5, 0.3125, 0.5179, 0.2812, 0.5179, 0.2812, 0.5, 0.2812, 0.5, 0.2812, 0.5179, 0.25, 0.5179, 0.25, 0.5, 0.25, 0.5, 0.25, 0.5179, 0.2188, 0.5179, 0.2188, 0.5, 0.2188, 0.5, 0.2188, 0.5179, 0.1875, 0.5179, 0.1875, 0.5, 0.1875, 0.5, 0.1875, 0.5179, 0.1562, 0.5179, 0.1562, 0.5, 0.1562, 0.5, 0.1562, 0.5179, 0.125, 0.5179, 0.125, 0.5, 0.125, 0.5, 0.125, 0.5179, 0.09375, 0.5179, 0.09375, 0.5, 0.09375, 0.5, 0.09375, 0.5179, 0.0625, 0.5179, 0.0625, 0.5, 0.0625, 0.5, 0.0625, 0.5179, 0.03125, 0.5179, 0.03125, 0.5, 0.03125, 0.5, 0.03125, 0.5179, 0.0, 0.5179, 0.0, 0.5, 0.75, 0.49, 0.7968, 0.4854, 0.8418, 0.4717, 0.8833, 0.4496, 0.9197, 0.4197, 0.9496, 0.3833, 0.9717, 0.3418, 0.9854, 0.2968, 0.99, 0.25, 0.9854, 0.2032, 0.9717, 0.1582, 0.9496, 0.1167, 0.9197, 0.08029, 0.8833, 0.05045, 0.8418, 0.02827, 0.7968, 0.01461, 0.75, 0.01, 0.7032, 0.01461, 0.6582, 0.02827, 0.6167, 0.05045, 0.5803, 0.08029, 0.5504, 0.1167, 0.5283, 0.1582, 0.5146, 0.2032, 0.51, 0.25, 0.5146, 0.2968, 0.5283, 0.3418, 0.5504, 0.3833, 0.5803, 0.4197, 0.6167, 0.4496, 0.6582, 0.4717, 0.7032, 0.4854, 0.4688, 0.5, 0.4375, 0.5, 0.4375, 0.5, 0.4688, 0.5, 0.1875, 0.5, 0.1562, 0.5, 0.1562, 0.5, 0.1875, 0.5, 0.875, 0.5, 0.8438, 0.5, 0.8438, 0.5, 0.875, 0.5, 0.5938, 0.5, 0.5625, 0.5, 0.5625, 0.5, 0.5938, 0.5, 0.3125, 0.5, 0.2812, 0.5, 0.2812, 0.5, 0.3125, 0.5, 1.0, 0.5, 0.9688, 0.5, 0.9688, 0.5, 1.0, 0.5, 0.03125, 0.5, 0.0, 0.5, 0.0, 0.5, 0.03125, 0.5, 0.7188, 0.5, 0.6875, 0.5, 0.6875, 0.5, 0.7188, 0.5, 0.4375, 0.5, 0.4062, 0.5, 0.4062, 0.5, 0.4375, 0.5, 0.1562, 0.5, 0.125, 0.5, 0.125, 0.5, 0.1562, 0.5, 0.8438, 0.5, 0.8125, 0.5, 0.8125, 0.5, 0.8438, 0.5, 0.5625, 0.5, 0.5312, 0.5, 0.5312, 0.5, 0.5625, 0.5, 0.2812, 0.5, 0.25, 0.5, 0.25, 0.5, 0.2812, 0.5, 0.9688, 0.5, 0.9375, 0.5, 0.9375, 0.5, 0.9688, 0.5, 0.6875, 0.5, 0.6562, 0.5, 0.6562, 0.5, 0.6875, 0.5, 0.4062, 0.5, 0.375, 0.5, 0.375, 0.5, 0.4062, 0.5, 0.125, 0.5, 0.09375, 0.5, 0.09375, 0.5, 0.125, 0.5, 0.8125, 0.5, 0.7812, 0.5, 0.7812, 0.5, 0.8125, 0.5, 0.5312, 0.5, 0.5, 0.5, 0.5, 0.5, 0.5312, 0.5, 0.25, 0.5, 0.2188, 0.5, 0.2188, 0.5, 0.25, 0.5, 0.9375, 0.5, 0.9062, 0.5, 0.9062, 0.5, 0.9375, 0.5, 0.6562, 0.5, 0.625, 0.5, 0.625, 0.5, 0.6562, 0.5, 0.375, 0.5, 0.3438, 0.5, 0.3438, 0.5, 0.375, 0.5, 0.09375, 0.5, 0.0625, 0.5, 0.0625, 0.5, 0.09375, 0.5, 0.7812, 0.5, 0.75, 0.5, 0.75, 0.5, 0.7812, 0.5, 0.5, 0.5, 0.4688, 0.5, 0.4688, 0.5, 0.5, 0.5, 0.2188, 0.5, 0.1875, 0.5, 0.1875, 0.5, 0.2188, 0.5, 0.9062, 0.5, 0.875, 0.5, 0.875, 0.5, 0.9062, 0.5, 0.625, 0.5, 0.5938, 0.5, 0.5938, 0.5, 0.625, 0.5, 0.3438, 0.5, 0.3125, 0.5, 0.3125, 0.5, 0.3438, 0.5, 0.0625, 0.5, 0.03125, 0.5, 0.03125, 0.5, 0.0625, 0.5])
me_001.materials.append(mat_mushroom_stem_earth)
me_001.update()

# ---- objects
ob_light = bpy.data.objects.new('Light', light_light)
ob_camera = bpy.data.objects.new('Camera', cam_camera)
ob_x = bpy.data.objects.new('立方体', me_x)
ob_x_1 = bpy.data.objects.new('柱体', me_001)

# ---- transforms, parenting, visibility, modifiers, constraints
ob_light.location = (4.0, 1.0, 6.0)
ob_light.rotation_euler = (0.6503, 0.05522, 1.866)
ob_light.lock_rotations_4d = False
ob_light.empty_display_type = 'ARROWS'
ob_light.color = (0.0, 0.0, 0.0, 0.0)
ob_light.lineart.crease_threshold = 0.0
ob_camera.location = (7.0, -7.0, 5.0)
ob_camera.rotation_euler = (1.109, 0.0, 0.8149)
ob_camera.lock_rotations_4d = False
ob_camera.empty_display_type = 'ARROWS'
ob_camera.color = (0.0, 0.0, 0.0, 0.0)
ob_camera.display_type = 'WIRE'
ob_camera.lineart.crease_threshold = 0.0
ob_x.location = (-0.002321, -1.346, 3.686)
ob_x.rotation_euler = (0.5863, 1.228e-16, 3.708e-17)
_m = ob_x.modifiers.new('Subdivision', 'SUBSURF')
_m.levels = 2
ob_x_1.location = (0.0, 0.0, 0.08345)
_m = ob_x_1.modifiers.new('简易形变', 'SIMPLE_DEFORM')
_m.deform_method = 'BEND'
_m.factor = -0.7487
_m.angle = -0.7487

# ---- collection membership
col_collection.objects.link(ob_light)
col_collection.objects.link(ob_camera)
col_collection.objects.link(ob_x)
col_collection.objects.link(ob_x_1)

# ---- scene / render settings (as saved in the file)
scene.camera = ob_camera
scene.frame_start = 1; scene.frame_end = 250; scene.frame_set(25)
scene.render.engine = 'BLENDER_EEVEE_NEXT'
bpy.context.view_layer.update()

